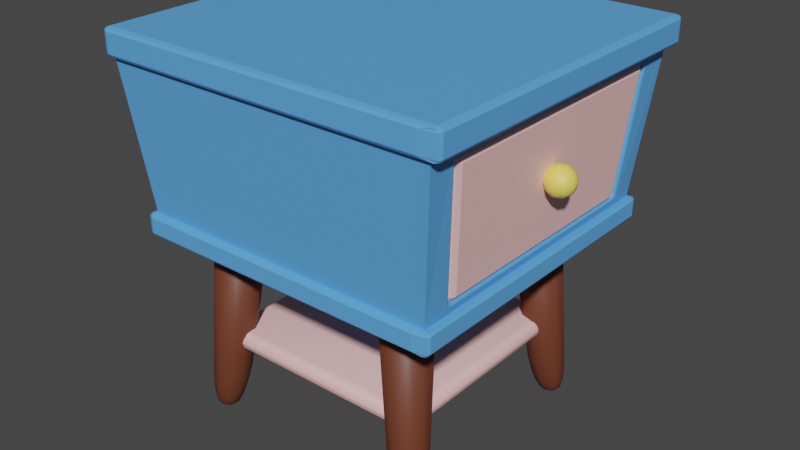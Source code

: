 # Source: nocny_stolik.blend  (saved by Blender 3.6.14; exported with 4.5.12 LTS)
import bpy
from mathutils import Matrix  # noqa: F401  (used for matrix-valued properties, if any)

bpy.ops.wm.read_factory_settings(use_empty=True)
scene = bpy.context.scene
scene.name = 'Scene'

# ---- collections
col_collection = bpy.data.collections.new('Collection'); scene.collection.children.link(col_collection)

# ---- materials (node trees are filled in below, after node groups)
mat_material = bpy.data.materials.new('Material')
mat_material.alpha_threshold = 0.0
mat_material.use_transparent_shadow = False
mat_material.roughness = 0.5
mat_material.line_color = (0.0, 0.0, 0.0, 1.0)
mat_material_001 = bpy.data.materials.new('Material.001')
mat_material_001.use_transparent_shadow = False
mat_material_002 = bpy.data.materials.new('Material.002')
mat_material_002.use_transparent_shadow = False
mat_material_003 = bpy.data.materials.new('Material.003')
mat_material_003.use_transparent_shadow = False

# ---- material node trees
mat_material.use_nodes = True; mat_material.node_tree.nodes.clear()
_N = mat_material.node_tree.nodes; _L = mat_material.node_tree.links
n0 = _N.new('ShaderNodeOutputMaterial'); n0.name = 'Material Output'; n0.location = (300, 300)
n1 = _N.new('ShaderNodeBsdfPrincipled'); n1.name = 'Principled BSDF'; n1.location = (10, 300)
n1.distribution = 'GGX'
n1.subsurface_method = 'RANDOM_WALK_SKIN'
n1.inputs[0].default_value = (0.1119, 0.3916, 0.8796, 1.0)
n1.inputs[3].default_value = 1.45
n1.inputs[27].default_value = (0.0, 0.0, 0.0, 1.0)
n1.inputs[28].default_value = 1.0
_L.new(n1.outputs[0], n0.inputs[0])
n0.is_active_output = True
mat_material_001.use_nodes = True; mat_material_001.node_tree.nodes.clear()
_N = mat_material_001.node_tree.nodes; _L = mat_material_001.node_tree.links
n0 = _N.new('ShaderNodeBsdfPrincipled'); n0.name = 'Principled BSDF'; n0.location = (10, 300)
n0.distribution = 'GGX'
n0.subsurface_method = 'RANDOM_WALK_SKIN'
n0.inputs[0].default_value = (1.0, 0.5906, 0.5776, 1.0)
n0.inputs[3].default_value = 1.45
n0.inputs[27].default_value = (0.0, 0.0, 0.0, 1.0)
n0.inputs[28].default_value = 1.0
n1 = _N.new('ShaderNodeOutputMaterial'); n1.name = 'Material Output'; n1.location = (300, 300)
_L.new(n0.outputs[0], n1.inputs[0])
n1.is_active_output = True
mat_material_002.use_nodes = True; mat_material_002.node_tree.nodes.clear()
_N = mat_material_002.node_tree.nodes; _L = mat_material_002.node_tree.links
n0 = _N.new('ShaderNodeBsdfPrincipled'); n0.name = 'Principled BSDF'; n0.location = (10, 300)
n0.distribution = 'GGX'
n0.subsurface_method = 'RANDOM_WALK_SKIN'
n0.inputs[0].default_value = (0.15, 0.04092, 0.02029, 1.0)
n0.inputs[3].default_value = 1.45
n0.inputs[27].default_value = (0.0, 0.0, 0.0, 1.0)
n0.inputs[28].default_value = 1.0
n1 = _N.new('ShaderNodeOutputMaterial'); n1.name = 'Material Output'; n1.location = (300, 300)
_L.new(n0.outputs[0], n1.inputs[0])
n1.is_active_output = True
mat_material_003.use_nodes = True; mat_material_003.node_tree.nodes.clear()
_N = mat_material_003.node_tree.nodes; _L = mat_material_003.node_tree.links
n0 = _N.new('ShaderNodeBsdfPrincipled'); n0.name = 'Principled BSDF'; n0.location = (10, 300)
n0.distribution = 'GGX'
n0.subsurface_method = 'RANDOM_WALK_SKIN'
n0.inputs[0].default_value = (0.9911, 0.7605, 0.1384, 1.0)
n0.inputs[3].default_value = 1.45
n0.inputs[27].default_value = (0.0, 0.0, 0.0, 1.0)
n0.inputs[28].default_value = 1.0
n1 = _N.new('ShaderNodeOutputMaterial'); n1.name = 'Material Output'; n1.location = (300, 300)
_L.new(n0.outputs[0], n1.inputs[0])
n1.is_active_output = True

# ---- world
world_world = bpy.data.worlds.new('World'); scene.world = world_world
world_world.use_nodes = True; world_world.node_tree.nodes.clear()
_N = world_world.node_tree.nodes; _L = world_world.node_tree.links
n0 = _N.new('ShaderNodeOutputWorld'); n0.name = 'World Output'; n0.location = (300, 300)
n1 = _N.new('ShaderNodeBackground'); n1.name = 'Background'; n1.location = (10, 300)
n1.inputs[0].default_value = (0.05088, 0.05088, 0.05088, 1.0)
_L.new(n1.outputs[0], n0.inputs[0])
n0.is_active_output = True
world_world.color = (0.05088, 0.05088, 0.05088)
world_world.use_sun_shadow = False
world_world.sun_shadow_jitter_overblur = 0.0

# ---- meshes
me_icosphere = bpy.data.meshes.new('Icosphere')
me_icosphere.from_pydata([(0.3463, 0.0, -9.593), (1.07, -0.5257, -9.04), (0.06989, -0.8506, -9.04), (-0.5481, 0.0, -9.04), (0.06989, 0.8506, -9.04), (1.07, 0.5257, -9.04), (0.6227, -0.8506, -8.145), (-0.3773, -0.5257, -8.145), (-0.3773, 0.5257, -8.145), (0.6227, 0.8506, -8.145), (1.241, 0.0, -8.145), (0.3463, 0.0, -7.593), (0.1838, -0.5, -9.443), (0.7716, -0.309, -9.443), (0.6091, -0.809, -9.118), (1.197, 0.0, -9.118), (0.7716, 0.309, -9.443), (-0.1795, 0.0, -9.443), (-0.3419, -0.5, -9.118), (0.1838, 0.5, -9.443), (-0.3419, 0.5, -9.118), (0.6091, 0.809, -9.118), (1.297, -0.309, -8.593), (1.297, 0.309, -8.593), (0.3463, -1.0, -8.593), (0.9341, -0.809, -8.593), (-0.6048, -0.309, -8.593), (-0.2415, -0.809, -8.593), (-0.2415, 0.809, -8.593), (-0.6048, 0.309, -8.593), (0.9341, 0.809, -8.593), (0.3463, 1.0, -8.593), (1.034, -0.5, -8.067), (0.08341, -0.809, -8.067), (-0.5044, 0.0, -8.067), (0.08341, 0.809, -8.067), (1.034, 0.5, -8.067), (0.5087, -0.5, -7.742), (0.872, 0.0, -7.742), (-0.07904, -0.309, -7.742), (-0.07904, 0.309, -7.742), (0.5087, 0.5, -7.742), (-22.73, 11.14, -3.691), (-21.72, 10.13, -13.6), (-22.73, -11.14, -3.691), (-21.72, -10.13, -13.6), (-0.4448, -11.14, -1.853), (-22.73, -11.14, -1.853), (-0.4448, 11.14, -1.853), (-22.73, 11.14, -1.853), (-21.72, 10.13, -15.17), (-21.72, -10.13, -15.17), (-1.456, 10.13, -15.17), (-1.456, -10.13, -15.17), (-0.4448, 11.14, -3.691), (-1.456, 10.13, -13.6), (-0.4448, -11.14, -3.691), (-1.456, -10.13, -13.6), (-0.5604, 8.517, -4.348), (-0.5891, 8.986, -4.664), (-0.5688, 8.861, -4.441), (-1.312, 8.263, -12.62), (-1.341, 7.736, -12.94), (-1.332, 8.097, -12.85), (-0.5891, -8.986, -4.664), (-0.5604, -8.517, -4.348), (-0.5688, -8.861, -4.441), (-1.341, -7.736, -12.94), (-1.312, -8.263, -12.62), (-1.332, -8.097, -12.85), (-0.2805, 8.986, -4.692), (-0.25, 8.517, -4.376), (0.03213, 8.487, -4.737), (-0.2594, 8.861, -4.469), (-0.1601, 8.792, -4.536), (-0.09161, 8.508, -4.5), (-0.1132, 8.84, -4.724), (-1.004, 8.263, -12.65), (-0.691, 7.764, -12.7), (-1.031, 7.736, -12.97), (-0.8362, 8.117, -12.68), (-0.9163, 8.036, -12.86), (-0.8553, 7.744, -12.91), (-1.023, 8.097, -12.88), (-0.4627, -8.986, -4.692), (0.03213, -8.487, -4.737), (-0.25, -8.517, -4.376), (-0.1132, -8.84, -4.724), (-0.1601, -8.792, -4.536), (-0.09161, -8.508, -4.5), (-0.2594, -8.861, -4.469), (-1.186, -8.263, -12.65), (-1.031, -7.736, -12.97), (-0.691, -7.764, -12.7), (-1.023, -8.097, -12.88), (-0.9163, -8.036, -12.86), (-0.8553, -7.744, -12.91), (-0.8362, -8.117, -12.68), (-21.8, 10.22, -13.6), (-21.8, 10.59, -13.86), (-22.18, 10.22, -13.86), (-21.8, 10.48, -13.68), (-22.02, 10.43, -13.72), (-22.07, 10.48, -13.86), (-22.07, 10.22, -13.68), (-22.18, -10.22, -13.86), (-21.8, -10.59, -13.86), (-21.8, -10.22, -13.6), (-22.07, -10.48, -13.86), (-22.02, -10.43, -13.72), (-21.8, -10.48, -13.68), (-22.07, -10.22, -13.68), (-1.37, 10.22, -13.6), (-0.3912, 10.22, -13.81), (-1.371, 10.59, -13.86), (-0.5013, 10.22, -13.64), (-0.5504, 10.43, -13.67), (-0.5017, 10.48, -13.81), (-1.37, 10.48, -13.68), (-1.371, -10.59, -13.86), (-0.3912, -10.22, -13.81), (-1.37, -10.22, -13.6), (-0.5019, -10.48, -13.82), (-0.5504, -10.43, -13.67), (-0.5011, -10.22, -13.64), (-1.37, -10.48, -13.68), (-22.18, 10.22, -14.9), (-21.8, 10.59, -14.9), (-21.8, 10.22, -15.16), (-22.07, 10.48, -14.9), (-22.02, 10.43, -15.05), (-21.8, 10.48, -15.08), (-22.07, 10.22, -15.08), (-21.8, -10.22, -15.16), (-21.8, -10.59, -14.9), (-22.18, -10.22, -14.9), (-21.8, -10.48, -15.08), (-22.02, -10.43, -15.05), (-22.07, -10.48, -14.9), (-22.07, -10.22, -15.08), (-1.371, 10.59, -14.9), (-0.3912, 10.22, -14.86), (-0.7673, 10.22, -15.12), (-0.5019, 10.48, -14.86), (-0.5504, 10.43, -15.0), (-0.5011, 10.22, -15.04), (-1.37, 10.48, -15.08), (-0.7673, -10.22, -15.12), (-0.3912, -10.22, -14.86), (-1.371, -10.59, -14.9), (-0.5014, -10.22, -15.03), (-0.5504, -10.43, -15.0), (-0.5017, -10.48, -14.86), (-0.7678, -10.48, -15.03), (-0.4018, -11.56, -3.436), (0.5244, -11.18, -3.69), (0.9009, -11.18, -3.436), (0.5241, -11.45, -3.612), (0.7416, -11.4, -3.577), (0.7907, -11.18, -3.612), (0.7903, -11.45, -3.433), (-22.77, -11.56, -3.436), (-23.15, -11.18, -3.436), (-22.77, -11.18, -3.69), (-23.04, -11.45, -3.433), (-22.99, -11.4, -3.577), (-23.04, -11.18, -3.612), (-22.77, -11.45, -3.612), (0.9009, 11.18, -3.436), (0.5244, 11.18, -3.69), (-0.4018, 11.56, -3.436), (0.7907, 11.18, -3.612), (0.7416, 11.4, -3.577), (0.5241, 11.45, -3.612), (0.7903, 11.45, -3.433), (-23.15, 11.18, -3.436), (-22.77, 11.56, -3.436), (-22.77, 11.18, -3.69), (-23.04, 11.45, -3.433), (-22.99, 11.4, -3.577), (-22.77, 11.45, -3.612), (-23.04, 11.18, -3.612), (-0.4018, -11.56, -2.108), (0.9009, -11.18, -2.108), (0.5244, -11.18, -1.854), (0.7903, -11.45, -2.111), (0.7416, -11.4, -1.967), (0.7907, -11.18, -1.931), (0.5241, -11.45, -1.931), (-22.77, -11.18, -1.854), (-23.15, -11.18, -2.108), (-22.77, -11.56, -2.108), (-23.04, -11.18, -1.934), (-22.99, -11.4, -1.967), (-23.04, -11.45, -2.108), (-22.77, -11.45, -1.934), (0.9009, 11.18, -2.108), (-0.4018, 11.56, -2.108), (0.5244, 11.18, -1.854), (0.7903, 11.45, -2.111), (0.7416, 11.4, -1.967), (0.5241, 11.45, -1.931), (0.7907, 11.18, -1.931), (-22.77, 11.18, -1.854), (-22.77, 11.56, -2.108), (-23.15, 11.18, -2.108), (-22.77, 11.45, -1.934), (-22.99, 11.4, -1.967), (-23.04, 11.45, -2.108), (-23.04, 11.18, -1.934), (0.1406, 11.14, -3.753), (-0.871, 10.13, -13.66), (0.1406, -11.14, -3.753), (-0.871, -10.13, -13.66), (0.04469, 9.377, -4.194), (-0.7763, 8.576, -13.23), (0.04469, -9.377, -4.194), (-0.7763, -8.576, -13.23), (0.03692, 9.037, -4.279), (-0.3192, 8.517, -4.374), (-0.01515, 8.777, -4.34), (-0.1455, 8.587, -4.374), (-0.3276, 8.861, -4.466), (0.03355, 9.172, -4.316), (-0.1532, 8.902, -4.46), (-0.02105, 9.016, -4.405), (-0.348, 8.986, -4.69), (0.02567, 9.223, -4.403), (-0.1719, 9.018, -4.665), (-0.03515, 9.105, -4.56), (-0.7555, 8.445, -13.0), (-1.071, 8.263, -12.65), (-0.7872, 8.354, -12.84), (-0.9027, 8.287, -12.71), (-1.091, 8.097, -12.87), (-0.764, 8.375, -13.1), (-0.9214, 8.134, -12.92), (-0.8016, 8.236, -13.0), (-1.1, 7.736, -12.97), (-0.7676, 8.225, -13.14), (-0.9291, 7.802, -13.0), (-0.8076, 7.981, -13.06), (0.02567, -9.223, -4.403), (-0.348, -8.986, -4.69), (-0.03515, -9.105, -4.56), (-0.1719, -9.018, -4.665), (-0.3276, -8.861, -4.466), (0.03355, -9.172, -4.316), (-0.1532, -8.902, -4.46), (-0.02105, -9.016, -4.405), (-0.3192, -8.517, -4.374), (0.03692, -9.037, -4.279), (-0.1455, -8.587, -4.374), (-0.01515, -8.777, -4.34), (-0.7676, -8.225, -13.14), (-1.1, -7.736, -12.97), (-0.8076, -7.981, -13.06), (-0.9291, -7.802, -13.0), (-1.091, -8.097, -12.87), (-0.764, -8.375, -13.1), (-0.9214, -8.134, -12.92), (-0.8016, -8.236, -13.0), (-1.071, -8.263, -12.65), (-0.7555, -8.445, -13.0), (-0.9027, -8.287, -12.71), (-0.7872, -8.354, -12.84), (-18.25, -4.753, -14.9), (-17.22, -5.086, -14.9), (-16.59, -5.958, -14.9), (-16.59, -7.035, -14.9), (-17.22, -7.906, -14.9), (-18.25, -8.239, -14.9), (-19.27, -7.906, -14.9), (-19.9, -7.035, -14.9), (-19.9, -5.958, -14.9), (-19.27, -5.086, -14.9), (-18.25, 8.054, -14.9), (-17.22, 7.722, -14.9), (-16.59, 6.85, -14.9), (-16.59, 5.773, -14.9), (-17.22, 4.901, -14.9), (-18.25, 4.568, -14.9), (-19.27, 4.901, -14.9), (-19.9, 5.773, -14.9), (-19.9, 6.85, -14.9), (-19.27, 7.722, -14.9), (-5.018, 8.054, -14.9), (-3.993, 7.722, -14.9), (-3.36, 6.85, -14.9), (-3.36, 5.773, -14.9), (-3.993, 4.901, -14.9), (-5.018, 4.568, -14.9), (-6.042, 4.901, -14.9), (-6.675, 5.773, -14.9), (-6.675, 6.85, -14.9), (-6.042, 7.722, -14.9), (-5.018, -4.753, -14.9), (-3.993, -5.086, -14.9), (-3.36, -5.958, -14.9), (-3.36, -7.035, -14.9), (-3.993, -7.906, -14.9), (-5.018, -8.239, -14.9), (-6.042, -7.906, -14.9), (-6.675, -7.035, -14.9), (-6.675, -5.958, -14.9), (-6.042, -5.086, -14.9), (-19.48, -7.239, -28.07), (-19.15, -6.08, -25.2), (-19.46, -6.947, -27.85), (-19.38, -6.624, -27.23), (-19.27, -6.319, -26.3), (-18.39, -6.331, -25.23), (-19.22, -7.325, -28.07), (-18.59, -6.546, -26.32), (-18.81, -6.811, -27.24), (-19.03, -7.084, -27.85), (-17.93, -6.972, -25.22), (-19.05, -7.551, -28.07), (-18.16, -7.131, -26.31), (-18.46, -7.296, -27.23), (-18.77, -7.444, -27.85), (-17.92, -7.762, -25.17), (-19.05, -7.83, -28.07), (-18.16, -7.851, -26.28), (-18.46, -7.896, -27.22), (-18.77, -7.888, -27.85), (-18.37, -8.401, -25.09), (-19.22, -8.056, -28.07), (-18.58, -8.435, -26.23), (-18.81, -8.381, -27.2), (-19.03, -8.248, -27.84), (-19.13, -8.646, -25.04), (-19.48, -8.142, -28.07), (-19.26, -8.657, -26.2), (-19.38, -8.566, -27.18), (-19.45, -8.385, -27.84), (-19.89, -8.397, -25.02), (-19.75, -8.056, -28.07), (-19.95, -8.432, -26.19), (-19.95, -8.379, -27.18), (-19.88, -8.247, -27.84), (-20.36, -7.748, -25.03), (-19.91, -7.83, -28.07), (-20.38, -7.843, -26.19), (-20.3, -7.892, -27.18), (-20.14, -7.887, -27.84), (-20.36, -6.95, -25.05), (-19.91, -7.551, -28.07), (-20.38, -7.117, -26.21), (-20.3, -7.29, -27.18), (-20.14, -7.442, -27.84), (-19.9, -6.314, -25.13), (-19.75, -7.325, -28.07), (-19.96, -6.536, -26.25), (-19.95, -6.806, -27.21), (-19.88, -7.083, -27.84), (-19.48, 7.957, -28.07), (-19.13, 8.461, -25.04), (-19.45, 8.2, -27.84), (-19.38, 8.381, -27.18), (-19.26, 8.472, -26.2), (-18.37, 8.217, -25.09), (-19.22, 7.871, -28.07), (-18.58, 8.25, -26.23), (-18.81, 8.196, -27.2), (-19.03, 8.063, -27.84), (-17.92, 7.577, -25.17), (-19.05, 7.645, -28.07), (-18.16, 7.667, -26.28), (-18.46, 7.711, -27.22), (-18.77, 7.703, -27.85), (-17.93, 6.787, -25.22), (-19.05, 7.366, -28.07), (-18.16, 6.946, -26.31), (-18.46, 7.111, -27.23), (-18.77, 7.259, -27.85), (-18.39, 6.146, -25.23), (-19.22, 7.14, -28.07), (-18.59, 6.361, -26.32), (-18.81, 6.626, -27.24), (-19.03, 6.899, -27.85), (-19.15, 5.895, -25.2), (-19.48, 7.054, -28.07), (-19.27, 6.134, -26.3), (-19.38, 6.439, -27.23), (-19.46, 6.762, -27.85), (-19.9, 6.129, -25.13), (-19.75, 7.14, -28.07), (-19.96, 6.351, -26.25), (-19.95, 6.621, -27.21), (-19.88, 6.898, -27.84), (-20.36, 6.765, -25.05), (-19.91, 7.366, -28.07), (-20.38, 6.932, -26.21), (-20.3, 7.105, -27.18), (-20.14, 7.257, -27.84), (-20.36, 7.563, -25.03), (-19.91, 7.645, -28.07), (-20.38, 7.658, -26.19), (-20.3, 7.707, -27.18), (-20.14, 7.702, -27.84), (-19.89, 8.212, -25.02), (-19.75, 7.871, -28.07), (-19.95, 8.247, -26.19), (-19.95, 8.194, -27.18), (-19.88, 8.062, -27.84), (-3.784, 7.957, -28.07), (-4.137, 8.461, -25.04), (-3.811, 8.2, -27.84), (-3.887, 8.381, -27.18), (-4.002, 8.472, -26.2), (-3.376, 8.212, -25.02), (-3.518, 7.871, -28.07), (-3.31, 8.247, -26.19), (-3.314, 8.194, -27.18), (-3.387, 8.062, -27.84), (-2.904, 7.563, -25.03), (-3.354, 7.645, -28.07), (-2.882, 7.658, -26.19), (-2.96, 7.707, -27.18), (-3.126, 7.702, -27.84), (-2.903, 6.765, -25.05), (-3.354, 7.366, -28.07), (-2.881, 6.932, -26.21), (-2.959, 7.105, -27.18), (-3.126, 7.257, -27.84), (-3.367, 6.129, -25.13), (-3.518, 7.14, -28.07), (-3.305, 6.351, -26.25), (-3.312, 6.621, -27.21), (-3.387, 6.898, -27.84), (-4.118, 5.895, -25.2), (-3.784, 7.054, -28.07), (-3.99, 6.134, -26.3), (-3.882, 6.439, -27.23), (-3.809, 6.762, -27.85), (-4.87, 6.146, -25.23), (-4.049, 7.14, -28.07), (-4.676, 6.361, -26.32), (-4.452, 6.626, -27.24), (-4.232, 6.899, -27.85), (-5.339, 6.787, -25.22), (-4.213, 7.366, -28.07), (-5.102, 6.946, -26.31), (-4.805, 7.111, -27.23), (-4.493, 7.259, -27.85), (-5.347, 7.577, -25.17), (-4.213, 7.645, -28.07), (-5.108, 7.667, -26.28), (-4.808, 7.711, -27.22), (-4.494, 7.703, -27.85), (-4.891, 8.217, -25.09), (-4.049, 7.871, -28.07), (-4.689, 8.25, -26.23), (-4.458, 8.196, -27.2), (-4.233, 8.063, -27.84), (-3.784, -7.239, -28.07), (-4.118, -6.08, -25.2), (-3.809, -6.947, -27.85), (-3.882, -6.624, -27.23), (-3.99, -6.319, -26.3), (-3.367, -6.314, -25.13), (-3.518, -7.325, -28.07), (-3.305, -6.536, -26.25), (-3.312, -6.806, -27.21), (-3.387, -7.083, -27.84), (-2.903, -6.95, -25.05), (-3.354, -7.551, -28.07), (-2.881, -7.117, -26.21), (-2.959, -7.29, -27.18), (-3.126, -7.442, -27.84), (-2.904, -7.748, -25.03), (-3.354, -7.83, -28.07), (-2.882, -7.843, -26.19), (-2.96, -7.892, -27.18), (-3.126, -7.887, -27.84), (-3.376, -8.397, -25.02), (-3.518, -8.056, -28.07), (-3.31, -8.432, -26.19), (-3.314, -8.379, -27.18), (-3.387, -8.247, -27.84), (-4.137, -8.646, -25.04), (-3.784, -8.142, -28.07), (-4.002, -8.657, -26.2), (-3.887, -8.566, -27.18), (-3.811, -8.385, -27.84), (-4.891, -8.401, -25.09), (-4.049, -8.056, -28.07), (-4.689, -8.435, -26.23), (-4.458, -8.381, -27.2), (-4.233, -8.248, -27.84), (-5.347, -7.762, -25.17), (-4.213, -7.83, -28.07), (-5.108, -7.851, -26.28), (-4.808, -7.896, -27.22), (-4.494, -7.888, -27.85), (-5.339, -6.972, -25.22), (-4.213, -7.551, -28.07), (-5.102, -7.131, -26.31), (-4.805, -7.296, -27.23), (-4.493, -7.444, -27.85), (-4.87, -6.331, -25.23), (-4.049, -7.325, -28.07), (-4.676, -6.546, -26.32), (-4.452, -6.811, -27.24), (-4.232, -7.084, -27.85), (-18.69, -7.105, -23.36), (-18.69, -7.679, -22.69), (-19.27, -7.105, -22.69), (-18.69, -7.392, -23.27), (-18.98, -7.105, -23.27), (-18.97, -7.38, -23.18), (-18.98, -7.603, -22.69), (-18.69, -7.603, -23.02), (-18.97, -7.528, -23.01), (-19.19, -7.105, -23.02), (-19.19, -7.392, -22.69), (-19.11, -7.38, -23.01), (-18.69, -7.679, -22.66), (-18.69, -7.105, -21.99), (-19.27, -7.105, -22.66), (-18.69, -7.603, -22.33), (-18.98, -7.603, -22.66), (-18.97, -7.528, -22.34), (-18.98, -7.105, -22.08), (-18.69, -7.392, -22.08), (-18.97, -7.38, -22.17), (-19.19, -7.392, -22.66), (-19.19, -7.105, -22.33), (-19.11, -7.38, -22.34), (-18.69, 7.105, -23.36), (-19.27, 7.105, -22.69), (-18.69, 7.679, -22.69), (-18.98, 7.105, -23.27), (-18.69, 7.392, -23.27), (-18.97, 7.38, -23.18), (-19.19, 7.392, -22.69), (-19.19, 7.105, -23.02), (-19.11, 7.38, -23.01), (-18.69, 7.603, -23.02), (-18.98, 7.603, -22.69), (-18.97, 7.528, -23.01), (-18.69, 7.105, -21.99), (-18.69, 7.679, -22.66), (-19.27, 7.105, -22.66), (-18.69, 7.392, -22.08), (-18.98, 7.105, -22.08), (-18.97, 7.38, -22.17), (-18.98, 7.603, -22.66), (-18.69, 7.603, -22.33), (-18.97, 7.528, -22.34), (-19.19, 7.105, -22.33), (-19.19, 7.392, -22.66), (-19.11, 7.38, -22.34), (-4.481, -7.105, -23.36), (-3.907, -7.105, -22.69), (-4.481, -7.679, -22.69), (-4.194, -7.105, -23.27), (-4.481, -7.392, -23.27), (-4.206, -7.38, -23.18), (-3.983, -7.392, -22.69), (-3.983, -7.105, -23.02), (-4.058, -7.38, -23.01), (-4.481, -7.603, -23.02), (-4.194, -7.603, -22.69), (-4.206, -7.528, -23.01), (-4.481, -7.105, -21.99), (-4.481, -7.679, -22.66), (-3.907, -7.105, -22.66), (-4.481, -7.392, -22.08), (-4.194, -7.105, -22.08), (-4.206, -7.38, -22.17), (-4.194, -7.603, -22.66), (-4.481, -7.603, -22.33), (-4.206, -7.528, -22.34), (-3.983, -7.105, -22.33), (-3.983, -7.392, -22.66), (-4.058, -7.38, -22.34), (-4.481, 7.105, -23.36), (-4.481, 7.679, -22.69), (-3.907, 7.105, -22.69), (-4.481, 7.392, -23.27), (-4.194, 7.105, -23.27), (-4.206, 7.38, -23.18), (-4.194, 7.603, -22.69), (-4.481, 7.603, -23.02), (-4.206, 7.528, -23.01), (-3.983, 7.105, -23.02), (-3.983, 7.392, -22.69), (-4.058, 7.38, -23.01), (-4.481, 7.105, -21.99), (-3.907, 7.105, -22.66), (-4.481, 7.679, -22.66), (-4.194, 7.105, -22.08), (-4.481, 7.392, -22.08), (-4.206, 7.38, -22.17), (-3.983, 7.392, -22.66), (-3.983, 7.105, -22.33), (-4.058, 7.38, -22.34), (-4.481, 7.603, -22.33), (-4.194, 7.603, -22.66), (-4.206, 7.528, -22.34)], [], [(0, 13, 12), (1, 13, 15), (0, 12, 17), (0, 17, 19), (0, 19, 16), (1, 15, 22), (2, 14, 24), (3, 18, 26), (4, 20, 28), (5, 21, 30), (1, 22, 25), (2, 24, 27), (3, 26, 29), (4, 28, 31), (5, 30, 23), (6, 32, 37), (7, 33, 39), (8, 34, 40), (9, 35, 41), (10, 36, 38), (38, 41, 11), (38, 36, 41), (36, 9, 41), (41, 40, 11), (41, 35, 40), (35, 8, 40), (40, 39, 11), (40, 34, 39), (34, 7, 39), (39, 37, 11), (39, 33, 37), (33, 6, 37), (37, 38, 11), (37, 32, 38), (32, 10, 38), (23, 36, 10), (23, 30, 36), (30, 9, 36), (31, 35, 9), (31, 28, 35), (28, 8, 35), (29, 34, 8), (29, 26, 34), (26, 7, 34), (27, 33, 7), (27, 24, 33), (24, 6, 33), (25, 32, 6), (25, 22, 32), (22, 10, 32), (30, 31, 9), (30, 21, 31), (21, 4, 31), (28, 29, 8), (28, 20, 29), (20, 3, 29), (26, 27, 7), (26, 18, 27), (18, 2, 27), (24, 25, 6), (24, 14, 25), (14, 1, 25), (22, 23, 10), (22, 15, 23), (15, 5, 23), (16, 21, 5), (16, 19, 21), (19, 4, 21), (19, 20, 4), (19, 17, 20), (17, 3, 20), (17, 18, 3), (17, 12, 18), (12, 2, 18), (15, 16, 5), (15, 13, 16), (13, 0, 16), (12, 14, 2), (12, 13, 14), (13, 1, 14), (47, 49, 203, 189), (57, 56, 44, 45), (45, 44, 42, 43), (99, 114, 140, 127), (217, 263, 242, 216, 212, 213), (43, 42, 54, 55), (48, 49, 47, 46), (156, 168, 196, 183), (170, 176, 204, 197), (50, 52, 53, 51), (53, 52, 142, 147), (119, 106, 134, 149), (51, 53, 147, 133), (55, 57, 121, 112), (43, 55, 112, 98), (50, 51, 133, 128), (57, 45, 107, 121), (113, 120, 148, 141), (52, 50, 128, 142), (56, 54, 169, 155), (45, 43, 98, 107), (46, 47, 189, 184), (42, 44, 163, 177), (54, 42, 177, 169), (161, 154, 182, 191), (175, 162, 190, 205), (44, 56, 155, 163), (49, 48, 198, 203), (48, 46, 184, 198), (58, 65, 86, 71), (78, 72, 85, 93), (67, 62, 79, 92), (64, 68, 91, 84), (215, 239, 254, 217, 213, 211), (259, 263, 217), (223, 227, 214), (54, 56, 212, 210), (60, 59, 226, 222), (254, 259, 217), (216, 251, 218, 214, 210, 212), (235, 239, 215), (56, 57, 213, 212), (214, 227, 230, 215, 211, 210), (230, 235, 215), (70, 73, 74, 76), (71, 75, 74, 73), (72, 76, 74, 75), (77, 80, 81, 83), (78, 82, 81, 80), (79, 83, 81, 82), (84, 87, 88, 90), (85, 89, 88, 87), (86, 90, 88, 89), (91, 94, 95, 97), (92, 96, 95, 94), (93, 97, 95, 96), (72, 78, 80, 76), (76, 80, 77, 70), (84, 91, 97, 87), (87, 97, 93, 85), (71, 86, 89, 75), (75, 89, 85, 72), (92, 79, 82, 96), (96, 82, 78, 93), (64, 84, 90, 66), (66, 90, 86, 65), (70, 59, 60, 73), (73, 60, 58, 71), (79, 62, 63, 83), (83, 63, 61, 77), (91, 68, 69, 94), (94, 69, 67, 92), (61, 59, 70, 77), (98, 101, 102, 104), (99, 103, 102, 101), (100, 104, 102, 103), (105, 108, 109, 111), (106, 110, 109, 108), (107, 111, 109, 110), (112, 115, 116, 118), (113, 117, 116, 115), (114, 118, 116, 117), (119, 122, 123, 125), (120, 124, 123, 122), (121, 125, 123, 124), (126, 129, 130, 132), (127, 131, 130, 129), (128, 132, 130, 131), (133, 136, 137, 139), (134, 138, 137, 136), (135, 139, 137, 138), (140, 143, 144, 146), (141, 145, 144, 143), (142, 146, 144, 145), (147, 150, 151, 153), (148, 152, 151, 150), (149, 153, 151, 152), (154, 157, 158, 160), (155, 159, 158, 157), (156, 160, 158, 159), (161, 164, 165, 167), (162, 166, 165, 164), (163, 167, 165, 166), (168, 171, 172, 174), (169, 173, 172, 171), (170, 174, 172, 173), (175, 178, 179, 181), (176, 180, 179, 178), (177, 181, 179, 180), (182, 185, 186, 188), (183, 187, 186, 185), (184, 188, 186, 187), (189, 192, 193, 195), (190, 194, 193, 192), (191, 195, 193, 194), (196, 199, 200, 202), (197, 201, 200, 199), (198, 202, 200, 201), (203, 206, 207, 209), (204, 208, 207, 206), (205, 209, 207, 208), (100, 105, 111, 104), (104, 111, 107, 98), (114, 99, 101, 118), (118, 101, 98, 112), (106, 119, 125, 110), (110, 125, 121, 107), (120, 113, 115, 124), (124, 115, 112, 121), (128, 133, 139, 132), (132, 139, 135, 126), (142, 128, 131, 146), (146, 131, 127, 140), (133, 147, 153, 136), (136, 153, 149, 134), (147, 142, 145, 150), (150, 145, 141, 148), (105, 135, 138, 108), (108, 138, 134, 106), (148, 120, 122, 152), (152, 122, 119, 149), (99, 127, 129, 103), (103, 129, 126, 100), (140, 114, 117, 143), (143, 117, 113, 141), (154, 161, 167, 157), (157, 167, 163, 155), (168, 156, 159, 171), (171, 159, 155, 169), (162, 175, 181, 166), (166, 181, 177, 163), (176, 170, 173, 180), (180, 173, 169, 177), (184, 189, 195, 188), (188, 195, 191, 182), (198, 184, 187, 202), (202, 187, 183, 196), (189, 203, 209, 192), (192, 209, 205, 190), (203, 198, 201, 206), (206, 201, 197, 204), (175, 205, 208, 178), (178, 208, 204, 176), (196, 168, 174, 199), (199, 174, 170, 197), (156, 183, 185, 160), (160, 185, 182, 154), (190, 162, 164, 194), (194, 164, 161, 191), (105, 100, 126, 135), (218, 223, 214), (61, 63, 234, 231), (68, 64, 243, 262), (242, 247, 216), (65, 58, 219, 250), (59, 61, 231, 226), (63, 62, 238, 234), (62, 67, 255, 238), (66, 65, 250, 246), (67, 69, 258, 255), (69, 68, 262, 258), (55, 54, 210, 211), (247, 251, 216), (64, 66, 246, 243), (57, 55, 211, 213), (219, 222, 224, 221), (221, 224, 225, 220), (220, 225, 223, 218), (222, 226, 228, 224), (224, 228, 229, 225), (225, 229, 227, 223), (231, 234, 236, 233), (233, 236, 237, 232), (232, 237, 235, 230), (234, 238, 240, 236), (236, 240, 241, 237), (237, 241, 239, 235), (243, 246, 248, 245), (245, 248, 249, 244), (244, 249, 247, 242), (246, 250, 252, 248), (248, 252, 253, 249), (249, 253, 251, 247), (255, 258, 260, 257), (257, 260, 261, 256), (256, 261, 259, 254), (258, 262, 264, 260), (260, 264, 265, 261), (261, 265, 263, 259), (230, 227, 229, 232), (232, 229, 228, 233), (233, 228, 226, 231), (218, 251, 253, 220), (220, 253, 252, 221), (221, 252, 250, 219), (254, 239, 241, 256), (256, 241, 240, 257), (257, 240, 238, 255), (242, 263, 265, 244), (244, 265, 264, 245), (245, 264, 262, 243), (58, 60, 222, 219), (307, 266, 267, 311), (321, 269, 270, 326), (326, 270, 271, 331), (331, 271, 272, 336), (336, 272, 273, 341), (341, 273, 274, 346), (346, 274, 275, 351), (356, 362, 367, 372, 377, 382, 387, 392, 397, 402), (267, 266, 275, 274, 273, 272, 271, 270, 269, 268), (316, 268, 269, 321), (311, 267, 268, 316), (357, 276, 277, 361), (371, 279, 280, 376), (376, 280, 281, 381), (381, 281, 282, 386), (386, 282, 283, 391), (391, 283, 284, 396), (396, 284, 285, 401), (406, 412, 417, 422, 427, 432, 437, 442, 447, 452), (277, 276, 285, 284, 283, 282, 281, 280, 279, 278), (366, 278, 279, 371), (361, 277, 278, 366), (407, 286, 287, 411), (421, 289, 290, 426), (426, 290, 291, 431), (431, 291, 292, 436), (436, 292, 293, 441), (441, 293, 294, 446), (446, 294, 295, 451), (456, 462, 467, 472, 477, 482, 487, 492, 497, 502), (287, 286, 295, 294, 293, 292, 291, 290, 289, 288), (416, 288, 289, 421), (411, 287, 288, 416), (457, 296, 297, 461), (471, 299, 300, 476), (476, 300, 301, 481), (481, 301, 302, 486), (486, 302, 303, 491), (491, 303, 304, 496), (496, 304, 305, 501), (297, 296, 305, 304, 303, 302, 301, 300, 299, 298), (466, 298, 299, 471), (461, 297, 298, 466), (351, 275, 266, 307), (401, 285, 276, 357), (451, 295, 286, 407), (501, 305, 296, 457), (307, 311, 313, 310), (310, 313, 314, 309), (309, 314, 315, 308), (308, 315, 312, 306), (311, 316, 318, 313), (313, 318, 319, 314), (314, 319, 320, 315), (315, 320, 317, 312), (316, 321, 323, 318), (318, 323, 324, 319), (319, 324, 325, 320), (320, 325, 322, 317), (321, 326, 328, 323), (323, 328, 329, 324), (324, 329, 330, 325), (325, 330, 327, 322), (326, 331, 333, 328), (328, 333, 334, 329), (329, 334, 335, 330), (330, 335, 332, 327), (331, 336, 338, 333), (333, 338, 339, 334), (334, 339, 340, 335), (335, 340, 337, 332), (336, 341, 343, 338), (338, 343, 344, 339), (339, 344, 345, 340), (340, 345, 342, 337), (341, 346, 348, 343), (343, 348, 349, 344), (344, 349, 350, 345), (345, 350, 347, 342), (346, 351, 353, 348), (348, 353, 354, 349), (349, 354, 355, 350), (350, 355, 352, 347), (351, 307, 310, 353), (353, 310, 309, 354), (354, 309, 308, 355), (355, 308, 306, 352), (357, 361, 363, 360), (360, 363, 364, 359), (359, 364, 365, 358), (358, 365, 362, 356), (361, 366, 368, 363), (363, 368, 369, 364), (364, 369, 370, 365), (365, 370, 367, 362), (366, 371, 373, 368), (368, 373, 374, 369), (369, 374, 375, 370), (370, 375, 372, 367), (371, 376, 378, 373), (373, 378, 379, 374), (374, 379, 380, 375), (375, 380, 377, 372), (376, 381, 383, 378), (378, 383, 384, 379), (379, 384, 385, 380), (380, 385, 382, 377), (381, 386, 388, 383), (383, 388, 389, 384), (384, 389, 390, 385), (385, 390, 387, 382), (386, 391, 393, 388), (388, 393, 394, 389), (389, 394, 395, 390), (390, 395, 392, 387), (391, 396, 398, 393), (393, 398, 399, 394), (394, 399, 400, 395), (395, 400, 397, 392), (396, 401, 403, 398), (398, 403, 404, 399), (399, 404, 405, 400), (400, 405, 402, 397), (401, 357, 360, 403), (403, 360, 359, 404), (404, 359, 358, 405), (405, 358, 356, 402), (407, 411, 413, 410), (410, 413, 414, 409), (409, 414, 415, 408), (408, 415, 412, 406), (411, 416, 418, 413), (413, 418, 419, 414), (414, 419, 420, 415), (415, 420, 417, 412), (416, 421, 423, 418), (418, 423, 424, 419), (419, 424, 425, 420), (420, 425, 422, 417), (421, 426, 428, 423), (423, 428, 429, 424), (424, 429, 430, 425), (425, 430, 427, 422), (426, 431, 433, 428), (428, 433, 434, 429), (429, 434, 435, 430), (430, 435, 432, 427), (431, 436, 438, 433), (433, 438, 439, 434), (434, 439, 440, 435), (435, 440, 437, 432), (436, 441, 443, 438), (438, 443, 444, 439), (439, 444, 445, 440), (440, 445, 442, 437), (441, 446, 448, 443), (443, 448, 449, 444), (444, 449, 450, 445), (445, 450, 447, 442), (446, 451, 453, 448), (448, 453, 454, 449), (449, 454, 455, 450), (450, 455, 452, 447), (451, 407, 410, 453), (453, 410, 409, 454), (454, 409, 408, 455), (455, 408, 406, 452), (457, 461, 463, 460), (460, 463, 464, 459), (459, 464, 465, 458), (458, 465, 462, 456), (461, 466, 468, 463), (463, 468, 469, 464), (464, 469, 470, 465), (465, 470, 467, 462), (466, 471, 473, 468), (468, 473, 474, 469), (469, 474, 475, 470), (470, 475, 472, 467), (471, 476, 478, 473), (473, 478, 479, 474), (474, 479, 480, 475), (475, 480, 477, 472), (476, 481, 483, 478), (478, 483, 484, 479), (479, 484, 485, 480), (480, 485, 482, 477), (481, 486, 488, 483), (483, 488, 489, 484), (484, 489, 490, 485), (485, 490, 487, 482), (486, 491, 493, 488), (488, 493, 494, 489), (489, 494, 495, 490), (490, 495, 492, 487), (491, 496, 498, 493), (493, 498, 499, 494), (494, 499, 500, 495), (495, 500, 497, 492), (496, 501, 503, 498), (498, 503, 504, 499), (499, 504, 505, 500), (500, 505, 502, 497), (501, 457, 460, 503), (503, 460, 459, 504), (504, 459, 458, 505), (505, 458, 456, 502), (306, 312, 317, 322, 327, 332, 337, 342, 347, 352), (556, 567, 518, 507), (580, 591, 568, 555), (590, 542, 519, 566), (508, 520, 544, 531), (532, 543, 592, 579), (506, 509, 511, 510), (509, 513, 514, 511), (507, 512, 514, 513), (512, 516, 517, 514), (508, 515, 517, 516), (515, 510, 511, 517), (511, 514, 517), (518, 521, 523, 522), (521, 525, 526, 523), (519, 524, 526, 525), (524, 528, 529, 526), (520, 527, 529, 528), (527, 522, 523, 529), (523, 526, 529), (530, 533, 535, 534), (533, 537, 538, 535), (531, 536, 538, 537), (536, 540, 541, 538), (532, 539, 541, 540), (539, 534, 535, 541), (535, 538, 541), (542, 545, 547, 546), (545, 549, 550, 547), (543, 548, 550, 549), (548, 552, 553, 550), (544, 551, 553, 552), (551, 546, 547, 553), (547, 550, 553), (554, 557, 559, 558), (557, 561, 562, 559), (555, 560, 562, 561), (560, 564, 565, 562), (556, 563, 565, 564), (563, 558, 559, 565), (559, 562, 565), (566, 569, 571, 570), (569, 573, 574, 571), (567, 572, 574, 573), (572, 576, 577, 574), (568, 575, 577, 576), (575, 570, 571, 577), (571, 574, 577), (578, 581, 583, 582), (581, 585, 586, 583), (579, 584, 586, 585), (584, 588, 589, 586), (580, 587, 589, 588), (587, 582, 583, 589), (583, 586, 589), (590, 593, 595, 594), (593, 597, 598, 595), (591, 596, 598, 597), (596, 600, 601, 598), (592, 599, 601, 600), (599, 594, 595, 601), (595, 598, 601), (530, 506, 510, 533), (533, 510, 515, 537), (537, 515, 508, 531), (507, 518, 522, 512), (512, 522, 527, 516), (516, 527, 520, 508), (519, 542, 546, 524), (524, 546, 551, 528), (528, 551, 544, 520), (543, 532, 540, 548), (548, 540, 536, 552), (552, 536, 531, 544), (578, 530, 534, 581), (581, 534, 539, 585), (585, 539, 532, 579), (542, 590, 594, 545), (545, 594, 599, 549), (549, 599, 592, 543), (591, 580, 588, 596), (596, 588, 584, 600), (600, 584, 579, 592), (554, 578, 582, 557), (557, 582, 587, 561), (561, 587, 580, 555), (590, 566, 570, 593), (593, 570, 575, 597), (597, 575, 568, 591), (567, 556, 564, 572), (572, 564, 560, 576), (576, 560, 555, 568), (506, 554, 558, 509), (509, 558, 563, 513), (513, 563, 556, 507), (566, 519, 525, 569), (569, 525, 521, 573), (573, 521, 518, 567), (530, 578, 554, 506)])
me_icosphere.polygons.foreach_set('use_smooth', [1, 1, 1, 1, 1, 1, 1, 1, 1, 1, 1, 1, 1, 1, 1, 1, 1, 1, 1, 1, 1, 1, 1, 1, 1, 1, 1, 1, 1, 1, 1, 1, 1, 1, 1, 1, 1, 1, 1, 1, 1, 1, 1, 1, 1, 1, 1, 1, 1, 1, 1, 1, 1, 1, 1, 1, 1, 1, 1, 1, 1, 1, 1, 1, 1, 1, 1, 1, 1, 1, 1, 1, 1, 1, 1, 1, 1, 1, 1, 1, 0, 0, 0, 0, 0, 0, 0, 0, 0, 0, 0, 0, 0, 0, 0, 0, 0, 0, 0, 0, 0, 0, 0, 0, 0, 0, 0, 0, 0, 0, 0, 0, 0, 0, 0, 0, 0, 0, 0, 0, 0, 0, 0, 0, 0, 0, 0, 0, 0, 0, 0, 0, 0, 0, 0, 0, 0, 0, 0, 0, 0, 0, 0, 0, 0, 0, 0, 0, 0, 0, 0, 0, 0, 0, 0, 0, 0, 0, 0, 0, 0, 0, 0, 0, 0, 0, 0, 0, 0, 0, 0, 0, 0, 0, 0, 0, 0, 0, 0, 0, 0, 0, 0, 0, 0, 0, 0, 0, 0, 0, 0, 0, 0, 0, 0, 0, 0, 0, 0, 0, 0, 0, 0, 0, 0, 0, 0, 0, 0, 0, 0, 0, 0, 0, 0, 0, 0, 0, 0, 0, 0, 0, 0, 0, 0, 0, 0, 0, 0, 0, 0, 0, 0, 0, 0, 0, 0, 0, 0, 0, 0, 0, 0, 0, 0, 0, 0, 0, 0, 0, 0, 0, 0, 0, 0, 0, 0, 0, 0, 0, 0, 0, 0, 0, 0, 0, 0, 0, 0, 0, 0, 0, 0, 0, 0, 0, 0, 0, 0, 0, 0, 0, 0, 0, 0, 0, 0, 0, 0, 0, 0, 0, 0, 0, 0, 0, 0, 0, 0, 0, 0, 0, 1, 1, 1, 1, 1, 1, 1, 1, 1, 1, 1, 1, 1, 1, 1, 1, 1, 1, 1, 1, 1, 1, 1, 1, 1, 1, 1, 1, 1, 1, 1, 1, 1, 1, 1, 1, 1, 1, 1, 1, 1, 1, 1, 1, 1, 1, 1, 1, 1, 1, 1, 1, 1, 1, 1, 1, 1, 1, 1, 1, 1, 1, 1, 1, 1, 1, 1, 1, 1, 1, 1, 1, 1, 1, 1, 1, 1, 1, 1, 1, 1, 1, 1, 1, 1, 1, 1, 1, 1, 1, 1, 1, 1, 1, 1, 1, 1, 1, 1, 1, 1, 1, 1, 1, 1, 1, 1, 1, 1, 1, 1, 1, 1, 1, 1, 1, 1, 1, 1, 1, 1, 1, 1, 1, 1, 1, 1, 1, 1, 1, 1, 1, 1, 1, 1, 1, 1, 1, 1, 1, 1, 1, 1, 1, 1, 1, 1, 1, 1, 1, 1, 1, 1, 1, 1, 1, 1, 1, 1, 1, 1, 1, 1, 1, 1, 1, 1, 1, 1, 1, 1, 1, 1, 1, 1, 1, 1, 1, 1, 1, 1, 1, 1, 1, 1, 1, 1, 1, 1, 1, 1, 1, 1, 1, 1, 1, 1, 1, 1, 1, 1, 1, 1, 1, 1, 1, 1, 1, 1, 1, 1, 1, 1, 1, 1, 1, 1, 1, 1, 1, 1, 1, 1, 1, 1, 1, 1, 1, 1, 1, 1, 1, 1, 1, 1, 1, 1, 1, 1, 1, 1, 1, 1, 1, 1, 1, 1, 1, 1, 1, 1, 1, 1, 1, 1, 1, 1, 1, 1, 1, 1, 1, 1, 1, 1, 1, 1, 1, 1, 1, 1, 1, 1, 1, 1, 1, 1, 1, 1, 1, 1, 1, 1, 1, 1, 1, 1, 1, 1, 1, 1, 1, 1, 1, 1, 1, 1, 1, 1, 1, 1, 1, 1, 1, 1, 1])
me_icosphere.polygons.foreach_set('material_index', [3, 3, 3, 3, 3, 3, 3, 3, 3, 3, 3, 3, 3, 3, 3, 3, 3, 3, 3, 3, 3, 3, 3, 3, 3, 3, 3, 3, 3, 3, 3, 3, 3, 3, 3, 3, 3, 3, 3, 3, 3, 3, 3, 3, 3, 3, 3, 3, 3, 3, 3, 3, 3, 3, 3, 3, 3, 3, 3, 3, 3, 3, 3, 3, 3, 3, 3, 3, 3, 3, 3, 3, 3, 3, 3, 3, 3, 3, 3, 3, 0, 0, 0, 0, 0, 0, 0, 0, 0, 0, 0, 0, 0, 0, 0, 0, 0, 0, 0, 0, 0, 0, 0, 0, 0, 0, 0, 0, 0, 0, 1, 0, 0, 0, 0, 0, 0, 0, 0, 0, 0, 0, 0, 0, 1, 1, 1, 1, 1, 1, 1, 1, 1, 1, 1, 1, 1, 1, 1, 1, 1, 1, 1, 1, 0, 0, 0, 0, 0, 0, 0, 0, 0, 0, 0, 0, 0, 0, 0, 0, 0, 0, 0, 0, 0, 0, 0, 0, 0, 0, 0, 0, 0, 0, 0, 0, 0, 0, 0, 0, 0, 0, 0, 0, 0, 0, 0, 0, 0, 0, 0, 0, 0, 0, 0, 0, 0, 0, 0, 0, 0, 0, 0, 0, 0, 0, 0, 0, 0, 0, 0, 0, 0, 0, 0, 0, 0, 0, 0, 0, 0, 0, 0, 0, 0, 0, 0, 0, 0, 0, 0, 0, 0, 0, 0, 0, 0, 0, 0, 0, 0, 0, 0, 0, 0, 0, 0, 0, 0, 0, 0, 0, 0, 0, 0, 0, 0, 0, 0, 0, 0, 0, 0, 0, 0, 0, 0, 0, 0, 0, 0, 0, 0, 0, 0, 0, 0, 0, 0, 0, 0, 0, 0, 0, 0, 0, 0, 0, 0, 0, 0, 0, 0, 0, 0, 0, 0, 0, 0, 0, 0, 0, 2, 2, 2, 2, 2, 2, 2, 2, 2, 2, 2, 2, 2, 2, 2, 2, 2, 2, 2, 2, 2, 2, 2, 2, 2, 2, 2, 2, 2, 2, 2, 2, 2, 2, 2, 2, 2, 2, 2, 2, 2, 2, 2, 2, 2, 2, 2, 2, 2, 2, 2, 2, 2, 2, 2, 2, 2, 2, 2, 2, 2, 2, 2, 2, 2, 2, 2, 2, 2, 2, 2, 2, 2, 2, 2, 2, 2, 2, 2, 2, 2, 2, 2, 2, 2, 2, 2, 2, 2, 2, 2, 2, 2, 2, 2, 2, 2, 2, 2, 2, 2, 2, 2, 2, 2, 2, 2, 2, 2, 2, 2, 2, 2, 2, 2, 2, 2, 2, 2, 2, 2, 2, 2, 2, 2, 2, 2, 2, 2, 2, 2, 2, 2, 2, 2, 2, 2, 2, 2, 2, 2, 2, 2, 2, 2, 2, 2, 2, 2, 2, 2, 2, 2, 2, 2, 2, 2, 2, 2, 2, 2, 2, 2, 2, 2, 2, 2, 2, 2, 2, 2, 2, 2, 2, 2, 2, 2, 2, 2, 2, 2, 2, 2, 2, 2, 2, 2, 2, 2, 2, 2, 2, 2, 2, 2, 2, 2, 2, 2, 2, 2, 2, 2, 2, 2, 2, 2, 2, 1, 1, 1, 1, 1, 1, 1, 1, 1, 1, 1, 1, 1, 1, 1, 1, 1, 1, 1, 1, 1, 1, 1, 1, 1, 1, 1, 1, 1, 1, 1, 1, 1, 1, 1, 1, 1, 1, 1, 1, 1, 1, 1, 1, 1, 1, 1, 1, 1, 1, 1, 1, 1, 1, 1, 1, 1, 1, 1, 1, 1, 1, 1, 1, 1, 1, 1, 1, 1, 1, 1, 1, 1, 1, 1, 1, 1, 1, 1, 1, 1, 1, 1, 1, 1, 1, 1, 1, 1, 1, 1, 1, 1, 1, 1, 1, 1, 1])
_uv = me_icosphere.uv_layers.new(name='UVMap')
_uv.uv.foreach_set('vector', [0.1818, 0.0, 0.2273, 0.07873, 0.1364, 0.07873, 0.2727, 0.1575, 0.3182, 0.07873, 0.3636, 0.1575, 0.9091, 0.0, 0.9545, 0.07873, 0.8636, 0.07873, 0.7273, 0.0, 0.7727, 0.07873, 0.6818, 0.07873, 0.5455, 0.0, 0.5909, 0.07873, 0.5, 0.07873, 0.2727, 0.1575, 0.3636, 0.1575, 0.3182, 0.2362, 0.09091, 0.1575, 0.1818, 0.1575, 0.1364, 0.2362, 0.8182, 0.1575, 0.9091, 0.1575, 0.8636, 0.2362, 0.6364, 0.1575, 0.7273, 0.1575, 0.6818, 0.2362, 0.4545, 0.1575, 0.5455, 0.1575, 0.5, 0.2362, 0.2727, 0.1575, 0.3182, 0.2362, 0.2273, 0.2362, 0.09091, 0.1575, 0.1364, 0.2362, 0.04546, 0.2362, 0.8182, 0.1575, 0.8636, 0.2362, 0.7727, 0.2362, 0.6364, 0.1575, 0.6818, 0.2362, 0.5909, 0.2362, 0.4545, 0.1575, 0.5, 0.2362, 0.4091, 0.2362, 0.1818, 0.3149, 0.2727, 0.3149, 0.2273, 0.3937, 0.0, 0.3149, 0.09091, 0.3149, 0.04546, 0.3937, 0.7273, 0.3149, 0.8182, 0.3149, 0.7727, 0.3937, 0.5455, 0.3149, 0.6364, 0.3149, 0.5909, 0.3937, 0.3636, 0.3149, 0.4545, 0.3149, 0.4091, 0.3937, 0.4091, 0.3937, 0.5, 0.3937, 0.4545, 0.4724, 0.4091, 0.3937, 0.4545, 0.3149, 0.5, 0.3937, 0.4545, 0.3149, 0.5455, 0.3149, 0.5, 0.3937, 0.5909, 0.3937, 0.6818, 0.3937, 0.6364, 0.4724, 0.5909, 0.3937, 0.6364, 0.3149, 0.6818, 0.3937, 0.6364, 0.3149, 0.7273, 0.3149, 0.6818, 0.3937, 0.7727, 0.3937, 0.8636, 0.3937, 0.8182, 0.4724, 0.7727, 0.3937, 0.8182, 0.3149, 0.8636, 0.3937, 0.8182, 0.3149, 0.9091, 0.3149, 0.8636, 0.3937, 0.04546, 0.3937, 0.1364, 0.3937, 0.09091, 0.4724, 0.04546, 0.3937, 0.09091, 0.3149, 0.1364, 0.3937, 0.09091, 0.3149, 0.1818, 0.3149, 0.1364, 0.3937, 0.2273, 0.3937, 0.3182, 0.3937, 0.2727, 0.4724, 0.2273, 0.3937, 0.2727, 0.3149, 0.3182, 0.3937, 0.2727, 0.3149, 0.3636, 0.3149, 0.3182, 0.3937, 0.4091, 0.2362, 0.4545, 0.3149, 0.3636, 0.3149, 0.4091, 0.2362, 0.5, 0.2362, 0.4545, 0.3149, 0.5, 0.2362, 0.5455, 0.3149, 0.4545, 0.3149, 0.5909, 0.2362, 0.6364, 0.3149, 0.5455, 0.3149, 0.5909, 0.2362, 0.6818, 0.2362, 0.6364, 0.3149, 0.6818, 0.2362, 0.7273, 0.3149, 0.6364, 0.3149, 0.7727, 0.2362, 0.8182, 0.3149, 0.7273, 0.3149, 0.7727, 0.2362, 0.8636, 0.2362, 0.8182, 0.3149, 0.8636, 0.2362, 0.9091, 0.3149, 0.8182, 0.3149, 0.04546, 0.2362, 0.09091, 0.3149, 0.0, 0.3149, 0.04546, 0.2362, 0.1364, 0.2362, 0.09091, 0.3149, 0.1364, 0.2362, 0.1818, 0.3149, 0.09091, 0.3149, 0.2273, 0.2362, 0.2727, 0.3149, 0.1818, 0.3149, 0.2273, 0.2362, 0.3182, 0.2362, 0.2727, 0.3149, 0.3182, 0.2362, 0.3636, 0.3149, 0.2727, 0.3149, 0.5, 0.2362, 0.5909, 0.2362, 0.5455, 0.3149, 0.5, 0.2362, 0.5455, 0.1575, 0.5909, 0.2362, 0.5455, 0.1575, 0.6364, 0.1575, 0.5909, 0.2362, 0.6818, 0.2362, 0.7727, 0.2362, 0.7273, 0.3149, 0.6818, 0.2362, 0.7273, 0.1575, 0.7727, 0.2362, 0.7273, 0.1575, 0.8182, 0.1575, 0.7727, 0.2362, 0.8636, 0.2362, 0.9545, 0.2362, 0.9091, 0.3149, 0.8636, 0.2362, 0.9091, 0.1575, 0.9545, 0.2362, 0.9091, 0.1575, 1.0, 0.1575, 0.9545, 0.2362, 0.1364, 0.2362, 0.2273, 0.2362, 0.1818, 0.3149, 0.1364, 0.2362, 0.1818, 0.1575, 0.2273, 0.2362, 0.1818, 0.1575, 0.2727, 0.1575, 0.2273, 0.2362, 0.3182, 0.2362, 0.4091, 0.2362, 0.3636, 0.3149, 0.3182, 0.2362, 0.3636, 0.1575, 0.4091, 0.2362, 0.3636, 0.1575, 0.4545, 0.1575, 0.4091, 0.2362, 0.5, 0.07873, 0.5455, 0.1575, 0.4545, 0.1575, 0.5, 0.07873, 0.5909, 0.07873, 0.5455, 0.1575, 0.5909, 0.07873, 0.6364, 0.1575, 0.5455, 0.1575, 0.6818, 0.07873, 0.7273, 0.1575, 0.6364, 0.1575, 0.6818, 0.07873, 0.7727, 0.07873, 0.7273, 0.1575, 0.7727, 0.07873, 0.8182, 0.1575, 0.7273, 0.1575, 0.8636, 0.07873, 0.9091, 0.1575, 0.8182, 0.1575, 0.8636, 0.07873, 0.9545, 0.07873, 0.9091, 0.1575, 0.9545, 0.07873, 1.0, 0.1575, 0.9091, 0.1575, 0.3636, 0.1575, 0.4091, 0.07873, 0.4545, 0.1575, 0.3636, 0.1575, 0.3182, 0.07873, 0.4091, 0.07873, 0.3182, 0.07873, 0.3636, 0.0, 0.4091, 0.07873, 0.1364, 0.07873, 0.1818, 0.1575, 0.09091, 0.1575, 0.1364, 0.07873, 0.2273, 0.07873, 0.1818, 0.1575, 0.2273, 0.07873, 0.2727, 0.1575, 0.1818, 0.1575, 0.875, 0.75, 0.875, 0.5, 0.875, 0.5, 0.875, 0.75, 0.375, 0.75, 0.625, 0.75, 0.625, 1.0, 0.375, 1.0, 0.375, 0.0, 0.625, 0.0, 0.625, 0.25, 0.375, 0.25, 0.375, 0.2545, 0.375, 0.4955, 0.375, 0.4955, 0.375, 0.2545, 0.3984, 0.7301, 0.4036, 0.7283, 0.5966, 0.7293, 0.6013, 0.7309, 0.625, 0.75, 0.375, 0.75, 0.375, 0.25, 0.625, 0.25, 0.625, 0.5, 0.375, 0.5, 0.625, 0.5, 0.875, 0.5, 0.875, 0.75, 0.625, 0.75, 0.625, 0.7459, 0.625, 0.5041, 0.625, 0.5041, 0.625, 0.7459, 0.625, 0.4959, 0.625, 0.2541, 0.625, 0.2541, 0.625, 0.4959, 0.125, 0.5, 0.375, 0.5, 0.375, 0.75, 0.125, 0.75, 0.375, 0.75, 0.375, 0.5, 0.375, 0.5, 0.375, 0.75, 0.375, 0.7545, 0.375, 0.9955, 0.375, 0.9955, 0.375, 0.7545, 0.125, 0.75, 0.375, 0.75, 0.375, 0.75, 0.125, 0.75, 0.375, 0.5, 0.375, 0.75, 0.375, 0.75, 0.375, 0.5, 0.375, 0.25, 0.375, 0.5, 0.375, 0.5, 0.375, 0.25, 0.125, 0.5, 0.125, 0.75, 0.125, 0.75, 0.125, 0.5, 0.375, 0.75, 0.375, 1.0, 0.375, 1.0, 0.375, 0.75, 0.375, 0.5045, 0.375, 0.7455, 0.375, 0.7455, 0.375, 0.5045, 0.375, 0.5, 0.125, 0.5, 0.125, 0.5, 0.375, 0.5, 0.625, 0.75, 0.625, 0.5, 0.625, 0.5, 0.625, 0.75, 0.375, 0.0, 0.375, 0.25, 0.375, 0.25, 0.375, 0.0, 0.625, 0.75, 0.875, 0.75, 0.875, 0.75, 0.625, 0.75, 0.625, 0.25, 0.625, 0.0, 0.625, 0.0, 0.625, 0.25, 0.625, 0.5, 0.625, 0.25, 0.625, 0.25, 0.625, 0.5, 0.625, 0.9959, 0.625, 0.7541, 0.625, 0.7541, 0.625, 0.9959, 0.625, 0.2459, 0.625, 0.004078, 0.625, 0.004078, 0.625, 0.2459, 0.625, 1.0, 0.625, 0.75, 0.625, 0.75, 0.625, 1.0, 0.875, 0.5, 0.625, 0.5, 0.625, 0.5, 0.875, 0.5, 0.625, 0.5, 0.625, 0.75, 0.625, 0.75, 0.625, 0.5, 0.5964, 0.5287, 0.5964, 0.7213, 0.5964, 0.7213, 0.5964, 0.5287, 0.4106, 0.5302, 0.5894, 0.5288, 0.5894, 0.7212, 0.4106, 0.7198, 0.4036, 0.7197, 0.4036, 0.5303, 0.4036, 0.5303, 0.4036, 0.7197, 0.5893, 0.7269, 0.4107, 0.7258, 0.4107, 0.7258, 0.5893, 0.7269, 0.3984, 0.5199, 0.4006, 0.5242, 0.4006, 0.7258, 0.3984, 0.7301, 0.375, 0.75, 0.375, 0.5, 0.4006, 0.7276, 0.4006, 0.7284, 0.3984, 0.7301, 0.5994, 0.5214, 0.5994, 0.5208, 0.6013, 0.5191, 0.625, 0.5, 0.625, 0.75, 0.625, 0.75, 0.625, 0.5, 0.5964, 0.523, 0.5893, 0.5231, 0.5893, 0.5231, 0.5964, 0.523, 0.4006, 0.7258, 0.4006, 0.7276, 0.3984, 0.7301, 0.6013, 0.7309, 0.5994, 0.7271, 0.5994, 0.5229, 0.6013, 0.5191, 0.625, 0.5, 0.625, 0.75, 0.4014, 0.5217, 0.4004, 0.5217, 0.3984, 0.5199, 0.625, 0.75, 0.375, 0.75, 0.375, 0.75, 0.625, 0.75, 0.6013, 0.5191, 0.5966, 0.5207, 0.4036, 0.5217, 0.3984, 0.5199, 0.375, 0.5, 0.625, 0.5, 0.4036, 0.5217, 0.4014, 0.5217, 0.3984, 0.5199, 0.5893, 0.5231, 0.5964, 0.523, 0.5955, 0.5239, 0.5894, 0.5231, 0.5964, 0.5287, 0.5964, 0.5288, 0.5955, 0.5239, 0.5964, 0.523, 0.5894, 0.5288, 0.5894, 0.5231, 0.5955, 0.5239, 0.5964, 0.5288, 0.4107, 0.5242, 0.4107, 0.5242, 0.4046, 0.525, 0.4036, 0.5242, 0.4106, 0.5302, 0.4036, 0.5302, 0.4046, 0.525, 0.4107, 0.5242, 0.4036, 0.5303, 0.4036, 0.5242, 0.4046, 0.525, 0.4036, 0.5302, 0.5893, 0.7269, 0.5894, 0.7269, 0.5955, 0.7261, 0.5964, 0.727, 0.5894, 0.7212, 0.5964, 0.7212, 0.5955, 0.7261, 0.5894, 0.7269, 0.5964, 0.7213, 0.5964, 0.727, 0.5955, 0.7261, 0.5964, 0.7212, 0.4107, 0.7258, 0.4036, 0.7258, 0.4046, 0.725, 0.4107, 0.7258, 0.4036, 0.7197, 0.4036, 0.7198, 0.4046, 0.725, 0.4036, 0.7258, 0.4106, 0.7198, 0.4107, 0.7258, 0.4046, 0.725, 0.4036, 0.7198, 0.5894, 0.5288, 0.4106, 0.5302, 0.4107, 0.5242, 0.5894, 0.5231, 0.5894, 0.5231, 0.4107, 0.5242, 0.4107, 0.5242, 0.5893, 0.5231, 0.5893, 0.7269, 0.4107, 0.7258, 0.4107, 0.7258, 0.5894, 0.7269, 0.5894, 0.7269, 0.4107, 0.7258, 0.4106, 0.7198, 0.5894, 0.7212, 0.5964, 0.5287, 0.5964, 0.7213, 0.5964, 0.7212, 0.5964, 0.5288, 0.5964, 0.5288, 0.5964, 0.7212, 0.5894, 0.7212, 0.5894, 0.5288, 0.4036, 0.7197, 0.4036, 0.5303, 0.4036, 0.5302, 0.4036, 0.7198, 0.4036, 0.7198, 0.4036, 0.5302, 0.4106, 0.5302, 0.4106, 0.7198, 0.5893, 0.7269, 0.5893, 0.7269, 0.5964, 0.727, 0.5964, 0.727, 0.5964, 0.727, 0.5964, 0.727, 0.5964, 0.7213, 0.5964, 0.7213, 0.5893, 0.5231, 0.5893, 0.5231, 0.5964, 0.523, 0.5964, 0.523, 0.5964, 0.523, 0.5964, 0.523, 0.5964, 0.5287, 0.5964, 0.5287, 0.4036, 0.5303, 0.4036, 0.5303, 0.4036, 0.5242, 0.4036, 0.5242, 0.4036, 0.5242, 0.4036, 0.5242, 0.4107, 0.5242, 0.4107, 0.5242, 0.4107, 0.7258, 0.4107, 0.7258, 0.4036, 0.7258, 0.4036, 0.7258, 0.4036, 0.7258, 0.4036, 0.7258, 0.4036, 0.7197, 0.4036, 0.7197, 0.4107, 0.5242, 0.5893, 0.5231, 0.5893, 0.5231, 0.4107, 0.5242, 0.375, 0.25, 0.375, 0.2544, 0.375, 0.25, 0.375, 0.2456, 0.375, 0.2545, 0.375, 0.25, 0.375, 0.25, 0.375, 0.2544, 0.375, 0.2455, 0.375, 0.2456, 0.375, 0.25, 0.375, 0.25, 0.375, 0.004451, 0.375, 0.0, 0.375, 0.0, 0.375, 0.004444, 0.375, 0.9955, 0.375, 0.9956, 0.375, 0.9981, 0.375, 1.0, 0.375, 0.0, 0.375, 0.004444, 0.375, 0.001878, 0.375, -0.004438, 0.375, 0.5, 0.375, 0.5044, 0.375, 0.5, 0.375, 0.4956, 0.375, 0.5045, 0.375, 0.5, 0.375, 0.5, 0.375, 0.5044, 0.375, 0.4955, 0.375, 0.4956, 0.375, 0.5, 0.375, 0.5, 0.375, 0.7545, 0.375, 0.75, 0.375, 0.75, 0.375, 0.7544, 0.375, 0.7455, 0.375, 0.7456, 0.375, 0.75, 0.375, 0.75, 0.375, 0.75, 0.375, 0.7544, 0.375, 0.75, 0.375, 0.7456, 0.375, 0.2455, 0.375, 0.25, 0.375, 0.25, 0.375, 0.2456, 0.375, 0.2545, 0.375, 0.2544, 0.375, 0.2519, 0.375, 0.25, 0.125, 0.5, 0.125, 0.5044, 0.125, 0.5019, 0.125, 0.4956, 0.125, 0.75, 0.1294, 0.75, 0.1269, 0.75, 0.1206, 0.75, 0.375, 0.9955, 0.375, 1.0, 0.375, 1.0, 0.375, 0.9956, 0.375, 0.004451, 0.375, 0.004444, 0.375, 0.001878, 0.375, 0.0, 0.375, 0.4955, 0.375, 0.5, 0.3744, 0.5006, 0.375, 0.4956, 0.375, 0.5045, 0.375, 0.5044, 0.3744, 0.5006, 0.375, 0.5, 0.375, 0.5, 0.3706, 0.5, 0.3744, 0.5006, 0.3794, 0.5, 0.375, 0.75, 0.375, 0.7456, 0.375, 0.75, 0.375, 0.7544, 0.375, 0.7455, 0.375, 0.75, 0.375, 0.75, 0.375, 0.7456, 0.375, 0.7545, 0.375, 0.7544, 0.375, 0.75, 0.375, 0.75, 0.625, 0.7541, 0.625, 0.7541, 0.625, 0.75, 0.625, 0.75, 0.625, 0.75, 0.625, 0.7459, 0.625, 0.75, 0.625, 0.7541, 0.625, 0.7459, 0.625, 0.75, 0.625, 0.75, 0.625, 0.7459, 0.625, 0.9959, 0.625, 1.0, 0.625, 1.0, 0.625, 0.9959, 0.625, 0.004078, 0.625, 0.004074, 0.625, 0.001722, 0.625, 0.0, 0.625, 1.0, 0.625, 0.9959, 0.625, 0.9983, 0.625, 1.004, 0.625, 0.5041, 0.625, 0.5041, 0.625, 0.5, 0.625, 0.5, 0.625, 0.5, 0.625, 0.4959, 0.625, 0.5, 0.625, 0.5041, 0.625, 0.4959, 0.625, 0.5, 0.625, 0.5, 0.625, 0.4959, 0.625, 0.2459, 0.625, 0.25, 0.625, 0.25, 0.625, 0.2459, 0.625, 0.2541, 0.625, 0.2541, 0.625, 0.25, 0.625, 0.25, 0.625, 0.25, 0.625, 0.2459, 0.625, 0.25, 0.625, 0.2541, 0.625, 0.7541, 0.625, 0.75, 0.6256, 0.7494, 0.625, 0.7541, 0.625, 0.7459, 0.625, 0.7459, 0.6256, 0.7494, 0.625, 0.75, 0.625, 0.75, 0.6291, 0.75, 0.6256, 0.7494, 0.6209, 0.75, 0.875, 0.75, 0.875, 0.7459, 0.875, 0.7483, 0.875, 0.7541, 0.625, 0.004078, 0.625, 0.0, 0.625, 0.0, 0.625, 0.004074, 0.625, 0.9959, 0.625, 0.9959, 0.625, 0.9983, 0.625, 1.0, 0.625, 0.5041, 0.625, 0.5, 0.625, 0.5, 0.625, 0.5041, 0.625, 0.4959, 0.625, 0.4959, 0.625, 0.5, 0.625, 0.5, 0.625, 0.5, 0.625, 0.5041, 0.625, 0.5, 0.625, 0.4959, 0.875, 0.5, 0.8709, 0.5, 0.8733, 0.5, 0.8791, 0.5, 0.625, 0.2541, 0.625, 0.25, 0.625, 0.25, 0.625, 0.2541, 0.625, 0.2459, 0.625, 0.2459, 0.625, 0.2483, 0.625, 0.25, 0.375, 0.2455, 0.375, 0.004451, 0.375, 0.004444, 0.375, 0.2456, 0.375, 0.2456, 0.375, 0.004444, 0.375, 0.0, 0.375, 0.25, 0.375, 0.4955, 0.375, 0.2545, 0.375, 0.2544, 0.375, 0.4956, 0.375, 0.4956, 0.375, 0.2544, 0.375, 0.25, 0.375, 0.5, 0.375, 0.9955, 0.375, 0.7545, 0.375, 0.7544, 0.375, 0.9956, 0.375, 0.9956, 0.375, 0.7544, 0.375, 0.75, 0.375, 1.0, 0.375, 0.7455, 0.375, 0.5045, 0.375, 0.5044, 0.375, 0.7456, 0.375, 0.7456, 0.375, 0.5044, 0.375, 0.5, 0.375, 0.75, 0.125, 0.5, 0.125, 0.75, 0.125, 0.7456, 0.125, 0.5044, 0.375, 0.2456, 0.375, 0.004444, 0.375, 0.004451, 0.375, 0.2455, 0.375, 0.5, 0.125, 0.5, 0.1294, 0.5, 0.3706, 0.5, 0.375, 0.4956, 0.375, 0.2544, 0.375, 0.2545, 0.375, 0.4955, 0.125, 0.75, 0.375, 0.75, 0.3706, 0.75, 0.1294, 0.75, 0.375, 0.9956, 0.375, 0.7544, 0.375, 0.7545, 0.375, 0.9955, 0.375, 0.75, 0.375, 0.5, 0.375, 0.5044, 0.375, 0.7456, 0.375, 0.7456, 0.375, 0.5044, 0.375, 0.5045, 0.375, 0.7455, 0.375, 0.004451, 0.375, 0.004451, 0.375, 0.0, 0.375, 0.0, 0.375, 1.0, 0.375, 1.0, 0.375, 0.9955, 0.375, 0.9955, 0.375, 0.7455, 0.375, 0.7455, 0.375, 0.75, 0.375, 0.75, 0.375, 0.75, 0.375, 0.75, 0.375, 0.7545, 0.375, 0.7545, 0.375, 0.2545, 0.375, 0.2545, 0.375, 0.25, 0.375, 0.25, 0.375, 0.25, 0.375, 0.25, 0.375, 0.2455, 0.375, 0.2455, 0.375, 0.4955, 0.375, 0.4955, 0.375, 0.5, 0.375, 0.5, 0.375, 0.5, 0.375, 0.5, 0.375, 0.5045, 0.375, 0.5045, 0.625, 0.7541, 0.625, 0.9959, 0.625, 0.9959, 0.625, 0.7541, 0.625, 0.7541, 0.625, 0.9959, 0.625, 1.0, 0.625, 0.75, 0.625, 0.5041, 0.625, 0.7459, 0.625, 0.7459, 0.625, 0.5041, 0.625, 0.5041, 0.625, 0.7459, 0.625, 0.75, 0.625, 0.5, 0.625, 0.004078, 0.625, 0.2459, 0.625, 0.2459, 0.625, 0.004074, 0.625, 0.004074, 0.625, 0.2459, 0.625, 0.25, 0.625, 0.0, 0.625, 0.2541, 0.625, 0.4959, 0.625, 0.4959, 0.625, 0.2541, 0.625, 0.2541, 0.625, 0.4959, 0.625, 0.5, 0.625, 0.25, 0.625, 0.75, 0.875, 0.75, 0.8709, 0.75, 0.6291, 0.75, 0.625, 0.7541, 0.625, 0.9959, 0.625, 0.9959, 0.625, 0.7541, 0.625, 0.5, 0.625, 0.75, 0.625, 0.7459, 0.625, 0.5041, 0.625, 0.5041, 0.625, 0.7459, 0.625, 0.7459, 0.625, 0.5041, 0.875, 0.75, 0.875, 0.5, 0.875, 0.5041, 0.875, 0.7459, 0.625, 0.004074, 0.625, 0.2459, 0.625, 0.2459, 0.625, 0.004078, 0.875, 0.5, 0.625, 0.5, 0.6291, 0.5, 0.8709, 0.5, 0.625, 0.2541, 0.625, 0.4959, 0.625, 0.4959, 0.625, 0.2541, 0.625, 0.2459, 0.625, 0.2459, 0.625, 0.25, 0.625, 0.25, 0.625, 0.25, 0.625, 0.25, 0.625, 0.2541, 0.625, 0.2541, 0.625, 0.5041, 0.625, 0.5041, 0.625, 0.5, 0.625, 0.5, 0.625, 0.5, 0.625, 0.5, 0.625, 0.4959, 0.625, 0.4959, 0.625, 0.7459, 0.625, 0.7459, 0.625, 0.75, 0.625, 0.75, 0.625, 0.75, 0.625, 0.75, 0.625, 0.7541, 0.625, 0.7541, 0.625, 0.004078, 0.625, 0.004078, 0.625, 0.0, 0.625, 0.0, 0.625, 1.0, 0.625, 1.0, 0.625, 0.9959, 0.625, 0.9959, 0.375, 0.004451, 0.375, 0.2455, 0.375, 0.2455, 0.375, 0.004451, 0.5994, 0.5229, 0.5994, 0.5214, 0.6013, 0.5191, 0.4107, 0.5242, 0.4036, 0.5242, 0.4036, 0.5242, 0.4107, 0.5242, 0.4107, 0.7258, 0.5893, 0.7269, 0.5893, 0.7269, 0.4107, 0.7258, 0.5966, 0.7293, 0.5985, 0.7293, 0.6013, 0.7309, 0.5964, 0.7213, 0.5964, 0.5287, 0.5964, 0.5287, 0.5964, 0.7213, 0.5893, 0.5231, 0.4107, 0.5242, 0.4107, 0.5242, 0.5893, 0.5231, 0.4036, 0.5242, 0.4036, 0.5303, 0.4036, 0.5303, 0.4036, 0.5242, 0.4036, 0.5303, 0.4036, 0.7197, 0.4036, 0.7197, 0.4036, 0.5303, 0.5964, 0.727, 0.5964, 0.7213, 0.5964, 0.7213, 0.5964, 0.727, 0.4036, 0.7197, 0.4036, 0.7258, 0.4036, 0.7258, 0.4036, 0.7197, 0.4036, 0.7258, 0.4107, 0.7258, 0.4107, 0.7258, 0.4036, 0.7258, 0.375, 0.5, 0.625, 0.5, 0.625, 0.5, 0.375, 0.5, 0.5985, 0.7293, 0.5992, 0.7293, 0.6013, 0.7309, 0.5893, 0.7269, 0.5964, 0.727, 0.5964, 0.727, 0.5893, 0.7269, 0.375, 0.75, 0.375, 0.5, 0.375, 0.5, 0.375, 0.75, 0.5964, 0.5287, 0.5964, 0.523, 0.5964, 0.5227, 0.5964, 0.5279, 0.5964, 0.5279, 0.5964, 0.5227, 0.5979, 0.5231, 0.598, 0.5258, 0.598, 0.5258, 0.5979, 0.5231, 0.5994, 0.5214, 0.5994, 0.5229, 0.5964, 0.523, 0.5893, 0.5231, 0.5904, 0.5231, 0.5969, 0.523, 0.5969, 0.523, 0.5904, 0.5231, 0.5932, 0.5231, 0.5964, 0.523, 0.5964, 0.5248, 0.5964, 0.5241, 0.5994, 0.5208, 0.5994, 0.5214, 0.4107, 0.5242, 0.4036, 0.5242, 0.4032, 0.5242, 0.4097, 0.5242, 0.4097, 0.5242, 0.4032, 0.5242, 0.4035, 0.523, 0.4072, 0.5229, 0.4072, 0.5229, 0.4035, 0.523, 0.4014, 0.5217, 0.4036, 0.5217, 0.4036, 0.5242, 0.4036, 0.5303, 0.4036, 0.5294, 0.4036, 0.5242, 0.4055, 0.5242, 0.4035, 0.5242, 0.4018, 0.523, 0.4035, 0.523, 0.4035, 0.523, 0.4018, 0.523, 0.4004, 0.5217, 0.4014, 0.5217, 0.5893, 0.7269, 0.5964, 0.727, 0.5969, 0.727, 0.5903, 0.7269, 0.5903, 0.7269, 0.5969, 0.727, 0.5964, 0.7281, 0.593, 0.7281, 0.593, 0.7281, 0.5964, 0.7281, 0.5985, 0.7293, 0.5966, 0.7293, 0.5964, 0.727, 0.5964, 0.7213, 0.5964, 0.7221, 0.5964, 0.7273, 0.5964, 0.7273, 0.5964, 0.7221, 0.5964, 0.7243, 0.5964, 0.727, 0.5942, 0.727, 0.5951, 0.727, 0.5992, 0.7293, 0.5985, 0.7293, 0.4036, 0.7197, 0.4036, 0.7258, 0.4036, 0.7261, 0.4036, 0.7205, 0.4036, 0.7205, 0.4036, 0.7261, 0.4021, 0.7258, 0.4021, 0.7227, 0.4021, 0.7227, 0.4021, 0.7258, 0.4006, 0.7276, 0.4006, 0.7258, 0.4036, 0.7258, 0.4107, 0.7258, 0.4101, 0.7258, 0.4036, 0.7258, 0.4036, 0.7241, 0.4036, 0.7259, 0.4021, 0.7273, 0.4021, 0.7258, 0.4021, 0.7258, 0.4021, 0.7273, 0.4006, 0.7284, 0.4006, 0.7276, 0.4036, 0.5217, 0.5966, 0.5207, 0.593, 0.5219, 0.4072, 0.5229, 0.4072, 0.5229, 0.593, 0.5219, 0.5903, 0.5231, 0.4097, 0.5242, 0.4097, 0.5242, 0.5903, 0.5231, 0.5893, 0.5231, 0.4107, 0.5242, 0.5994, 0.5229, 0.5994, 0.7271, 0.598, 0.7242, 0.598, 0.5258, 0.598, 0.5258, 0.598, 0.7242, 0.5964, 0.7221, 0.5964, 0.5279, 0.5964, 0.5279, 0.5964, 0.7221, 0.5964, 0.7213, 0.5964, 0.5287, 0.4006, 0.7258, 0.4006, 0.5242, 0.4021, 0.5273, 0.4021, 0.7227, 0.4021, 0.7227, 0.4021, 0.5273, 0.4036, 0.5295, 0.4036, 0.7205, 0.4036, 0.7205, 0.4036, 0.5295, 0.4036, 0.5303, 0.4036, 0.7197, 0.5966, 0.7293, 0.4036, 0.7283, 0.4072, 0.7271, 0.593, 0.7281, 0.593, 0.7281, 0.4072, 0.7271, 0.4097, 0.7258, 0.5903, 0.7269, 0.5903, 0.7269, 0.4097, 0.7258, 0.4107, 0.7258, 0.5893, 0.7269, 0.5964, 0.5287, 0.5964, 0.523, 0.5964, 0.523, 0.5964, 0.5287, 1.0, 0.7, 1.0, 1.0, 0.9, 1.0, 0.9, 0.6988, 0.7, 0.701, 0.7, 1.0, 0.6, 1.0, 0.6, 0.7042, 0.6, 0.7042, 0.6, 1.0, 0.5, 1.0, 0.5, 0.7064, 0.5, 0.7064, 0.5, 1.0, 0.4, 1.0, 0.4, 0.7069, 0.4, 0.7069, 0.4, 1.0, 0.3, 1.0, 0.3, 0.7068, 0.3, 0.7068, 0.3, 1.0, 0.2, 1.0, 0.2, 0.7057, 0.2, 0.7057, 0.2, 1.0, 0.1, 1.0, 0.1, 0.7027, 0.3828, 0.5885, 0.5172, 0.5885, 0.5835, 0.5885, 0.5733, 0.5885, 0.5317, 0.5885, 0.4783, 0.5885, 0.4217, 0.5885, 0.3683, 0.5885, 0.3267, 0.5885, 0.3165, 0.5885, 0.3911, 0.4442, 0.25, 0.49, 0.1089, 0.4442, 0.02175, 0.3242, 0.02175, 0.1758, 0.1089, 0.05584, 0.25, 0.01, 0.3911, 0.05584, 0.4783, 0.1758, 0.4783, 0.3242, 0.8, 0.6991, 0.8, 1.0, 0.7, 1.0, 0.7, 0.701, 0.9, 0.6988, 0.9, 1.0, 0.8, 1.0, 0.8, 0.6991, 1.0, 0.7064, 1.0, 1.0, 0.9, 1.0, 0.9, 0.7042, 0.7, 0.6991, 0.7, 1.0, 0.6, 1.0, 0.6, 0.6988, 0.6, 0.6988, 0.6, 1.0, 0.5, 1.0, 0.5, 0.7, 0.5, 0.7, 0.5, 1.0, 0.4, 1.0, 0.4, 0.7027, 0.4, 0.7027, 0.4, 1.0, 0.3, 1.0, 0.3, 0.7057, 0.3, 0.7057, 0.3, 1.0, 0.2, 1.0, 0.2, 0.7068, 0.2, 0.7068, 0.2, 1.0, 0.1, 1.0, 0.1, 0.7069, 0.3828, 0.5885, 0.5172, 0.5885, 0.5835, 0.5885, 0.5733, 0.5885, 0.5317, 0.5885, 0.4783, 0.5885, 0.4217, 0.5885, 0.3683, 0.5885, 0.3267, 0.5885, 0.3165, 0.5885, 0.3911, 0.4442, 0.25, 0.49, 0.1089, 0.4442, 0.02175, 0.3242, 0.02175, 0.1758, 0.1089, 0.05584, 0.25, 0.01, 0.3911, 0.05584, 0.4783, 0.1758, 0.4783, 0.3242, 0.8, 0.701, 0.8, 1.0, 0.7, 1.0, 0.7, 0.6991, 0.9, 0.7042, 0.9, 1.0, 0.8, 1.0, 0.8, 0.701, 1.0, 0.7064, 1.0, 1.0, 0.9, 1.0, 0.9, 0.7069, 0.7, 0.7057, 0.7, 1.0, 0.6, 1.0, 0.6, 0.7027, 0.6, 0.7027, 0.6, 1.0, 0.5, 1.0, 0.5, 0.7, 0.5, 0.7, 0.5, 1.0, 0.4, 1.0, 0.4, 0.6988, 0.4, 0.6988, 0.4, 1.0, 0.3, 1.0, 0.3, 0.6991, 0.3, 0.6991, 0.3, 1.0, 0.2, 1.0, 0.2, 0.701, 0.2, 0.701, 0.2, 1.0, 0.1, 1.0, 0.1, 0.7042, 0.3828, 0.5885, 0.5172, 0.5885, 0.5835, 0.5885, 0.5733, 0.5885, 0.5317, 0.5885, 0.4783, 0.5885, 0.4217, 0.5885, 0.3683, 0.5885, 0.3267, 0.5885, 0.3165, 0.5885, 0.3911, 0.4442, 0.25, 0.49, 0.1089, 0.4442, 0.02175, 0.3242, 0.02175, 0.1758, 0.1089, 0.05584, 0.25, 0.01, 0.3911, 0.05584, 0.4783, 0.1758, 0.4783, 0.3242, 0.8, 0.7068, 0.8, 1.0, 0.7, 1.0, 0.7, 0.7057, 0.9, 0.7069, 0.9, 1.0, 0.8, 1.0, 0.8, 0.7068, 1.0, 0.7, 1.0, 1.0, 0.9, 1.0, 0.9, 0.7027, 0.7, 0.7068, 0.7, 1.0, 0.6, 1.0, 0.6, 0.7069, 0.6, 0.7069, 0.6, 1.0, 0.5, 1.0, 0.5, 0.7064, 0.5, 0.7064, 0.5, 1.0, 0.4, 1.0, 0.4, 0.7042, 0.4, 0.7042, 0.4, 1.0, 0.3, 1.0, 0.3, 0.701, 0.3, 0.701, 0.3, 1.0, 0.2, 1.0, 0.2, 0.6991, 0.2, 0.6991, 0.2, 1.0, 0.1, 1.0, 0.1, 0.6988, 0.3911, 0.4442, 0.25, 0.49, 0.1089, 0.4442, 0.02175, 0.3242, 0.02175, 0.1758, 0.1089, 0.05584, 0.25, 0.01, 0.3911, 0.05584, 0.4783, 0.1758, 0.4783, 0.3242, 0.8, 0.7057, 0.8, 1.0, 0.7, 1.0, 0.7, 0.7068, 0.9, 0.7027, 0.9, 1.0, 0.8, 1.0, 0.8, 0.7057, 0.1, 0.7027, 0.1, 1.0, -7.451e-08, 1.0, -7.451e-08, 0.7, 0.1, 0.7069, 0.1, 1.0, -7.451e-08, 1.0, -7.451e-08, 0.7064, 0.1, 0.7042, 0.1, 1.0, -7.451e-08, 1.0, -7.451e-08, 0.7064, 0.1, 0.6988, 0.1, 1.0, -7.451e-08, 1.0, -7.451e-08, 0.7, 1.0, 0.7, 0.9, 0.6988, 0.9003, 0.6511, 0.9968, 0.6519, 0.9968, 0.6519, 0.9003, 0.6511, 0.9, 0.5885, 0.9843, 0.5885, 0.1417, 0.5885, 0.9, 0.5885, 0.6275, 0.5885, 0.2945, 0.5885, 0.2945, 0.5885, 0.6275, 0.5885, 0.5172, 0.5885, 0.3828, 0.5885, 0.9, 0.6988, 0.8, 0.6991, 0.8012, 0.6514, 0.8987, 0.6512, 0.8987, 0.6512, 0.8012, 0.6514, 0.8046, 0.5885, 0.8962, 0.5885, 0.8962, 0.5885, 0.8046, 0.5885, 0.6917, 0.5885, 0.6275, 0.5885, 0.6275, 0.5885, 0.6917, 0.5885, 0.5835, 0.5885, 0.5172, 0.5885, 0.8, 0.6991, 0.7, 0.701, 0.7022, 0.653, 0.8012, 0.6514, 0.8012, 0.6514, 0.7022, 0.653, 0.7102, 0.5885, 0.8046, 0.5885, 0.8046, 0.5885, 0.7102, 0.5885, 0.6402, 0.5885, 0.6917, 0.5885, 0.6917, 0.5885, 0.6402, 0.5885, 0.5733, 0.5885, 0.5835, 0.5885, 0.7, 0.701, 0.6, 0.7042, 0.601, 0.6582, 0.7022, 0.653, 0.7022, 0.653, 0.601, 0.6582, 0.6133, 0.5885, 0.7102, 0.5885, 0.7102, 0.5885, 0.6133, 0.5885, 0.5692, 0.5885, 0.6402, 0.5885, 0.6402, 0.5885, 0.5692, 0.5885, 0.5317, 0.5885, 0.5733, 0.5885, 0.6, 0.7042, 0.5, 0.7064, 0.4993, 0.664, 0.601, 0.6582, 0.601, 0.6582, 0.4993, 0.664, 0.5126, 0.5885, 0.6133, 0.5885, 0.6133, 0.5885, 0.5126, 0.5885, 0.4922, 0.5885, 0.5692, 0.5885, 0.5692, 0.5885, 0.4922, 0.5885, 0.4783, 0.5885, 0.5317, 0.5885, 0.5, 0.7064, 0.4, 0.7069, 0.3996, 0.6662, 0.4993, 0.664, 0.4993, 0.664, 0.3996, 0.6662, 0.4034, 0.5885, 0.5126, 0.5885, 0.5126, 0.5885, 0.4034, 0.5885, 0.4139, 0.5885, 0.4922, 0.5885, 0.4922, 0.5885, 0.4139, 0.5885, 0.4217, 0.5885, 0.4783, 0.5885, 0.4, 0.7069, 0.3, 0.7068, 0.3008, 0.6657, 0.3996, 0.6662, 0.3996, 0.6662, 0.3008, 0.6657, 0.2913, 0.5885, 0.4034, 0.5885, 0.4034, 0.5885, 0.2913, 0.5885, 0.3372, 0.5885, 0.4139, 0.5885, 0.4139, 0.5885, 0.3372, 0.5885, 0.3683, 0.5885, 0.4217, 0.5885, 0.3, 0.7068, 0.2, 0.7057, 0.2001, 0.6617, 0.3008, 0.6657, 0.3008, 0.6657, 0.2001, 0.6617, 0.1866, 0.5885, 0.2913, 0.5885, 0.2913, 0.5885, 0.1866, 0.5885, 0.2663, 0.5885, 0.3372, 0.5885, 0.3372, 0.5885, 0.2663, 0.5885, 0.3267, 0.5885, 0.3683, 0.5885, 0.2, 0.7057, 0.1, 0.7027, 0.0982, 0.6555, 0.2001, 0.6617, 0.2001, 0.6617, 0.0982, 0.6555, 0.08769, 0.5885, 0.1866, 0.5885, 0.1866, 0.5885, 0.08769, 0.5885, 0.2165, 0.5885, 0.2663, 0.5885, 0.2663, 0.5885, 0.2165, 0.5885, 0.3165, 0.5885, 0.3267, 0.5885, 0.1, 0.7027, -7.451e-08, 0.7, -0.0007909, 0.652, 0.0982, 0.6555, 0.0982, 0.6555, -0.0007909, 0.652, -7.451e-08, 0.5885, 0.08769, 0.5885, 0.08769, 0.5885, -7.451e-08, 0.5885, 0.2945, 0.5885, 0.2165, 0.5885, 0.2165, 0.5885, 0.2945, 0.5885, 0.3828, 0.5885, 0.3165, 0.5885, 1.0, 0.7064, 0.9, 0.7042, 0.9023, 0.6609, 0.9983, 0.6622, 0.9983, 0.6622, 0.9023, 0.6609, 0.9, 0.5885, 0.9749, 0.5885, 0.2261, 0.5885, 0.9, 0.5885, 0.6236, 0.5885, 0.3178, 0.5885, 0.3178, 0.5885, 0.6236, 0.5885, 0.5172, 0.5885, 0.3828, 0.5885, 0.9, 0.7042, 0.8, 0.701, 0.7978, 0.653, 0.8957, 0.6556, 0.8957, 0.6556, 0.7978, 0.653, 0.7898, 0.5885, 0.8734, 0.5885, 0.8734, 0.5885, 0.7898, 0.5885, 0.6839, 0.5885, 0.6236, 0.5885, 0.6236, 0.5885, 0.6839, 0.5885, 0.5835, 0.5885, 0.5172, 0.5885, 0.8, 0.701, 0.7, 0.6991, 0.6988, 0.6514, 0.7978, 0.653, 0.7978, 0.653, 0.6988, 0.6514, 0.6954, 0.5885, 0.7898, 0.5885, 0.7898, 0.5885, 0.6954, 0.5885, 0.6364, 0.5885, 0.6839, 0.5885, 0.6839, 0.5885, 0.6364, 0.5885, 0.5733, 0.5885, 0.5835, 0.5885, 0.7, 0.6991, 0.6, 0.6988, 0.6005, 0.6512, 0.6988, 0.6514, 0.6988, 0.6514, 0.6005, 0.6512, 0.6019, 0.5885, 0.6954, 0.5885, 0.6954, 0.5885, 0.6019, 0.5885, 0.5682, 0.5885, 0.6364, 0.5885, 0.6364, 0.5885, 0.5682, 0.5885, 0.5317, 0.5885, 0.5733, 0.5885, 0.6, 0.6988, 0.5, 0.7, 0.502, 0.652, 0.6005, 0.6512, 0.6005, 0.6512, 0.502, 0.652, 0.5079, 0.5885, 0.6019, 0.5885, 0.6019, 0.5885, 0.5079, 0.5885, 0.4935, 0.5885, 0.5682, 0.5885, 0.5682, 0.5885, 0.4935, 0.5885, 0.4783, 0.5885, 0.5317, 0.5885, 0.5, 0.7, 0.4, 0.7027, 0.4018, 0.6555, 0.502, 0.652, 0.502, 0.652, 0.4018, 0.6555, 0.4123, 0.5885, 0.5079, 0.5885, 0.5079, 0.5885, 0.4123, 0.5885, 0.4175, 0.5885, 0.4935, 0.5885, 0.4935, 0.5885, 0.4175, 0.5885, 0.4217, 0.5885, 0.4783, 0.5885, 0.4, 0.7027, 0.3, 0.7057, 0.2999, 0.6617, 0.4018, 0.6555, 0.4018, 0.6555, 0.2999, 0.6617, 0.3134, 0.5885, 0.4123, 0.5885, 0.4123, 0.5885, 0.3134, 0.5885, 0.3434, 0.5885, 0.4175, 0.5885, 0.4175, 0.5885, 0.3434, 0.5885, 0.3683, 0.5885, 0.4217, 0.5885, 0.3, 0.7057, 0.2, 0.7068, 0.1992, 0.6657, 0.2999, 0.6617, 0.2999, 0.6617, 0.1992, 0.6657, 0.2087, 0.5885, 0.3134, 0.5885, 0.3134, 0.5885, 0.2087, 0.5885, 0.2765, 0.5885, 0.3434, 0.5885, 0.3434, 0.5885, 0.2765, 0.5885, 0.3267, 0.5885, 0.3683, 0.5885, 0.2, 0.7068, 0.1, 0.7069, 0.1004, 0.6662, 0.1992, 0.6657, 0.1992, 0.6657, 0.1004, 0.6662, 0.09657, 0.5885, 0.2087, 0.5885, 0.2087, 0.5885, 0.09657, 0.5885, 0.2331, 0.5885, 0.2765, 0.5885, 0.2765, 0.5885, 0.2331, 0.5885, 0.3165, 0.5885, 0.3267, 0.5885, 0.1, 0.7069, -7.451e-08, 0.7064, 0.003202, 0.6657, 0.1004, 0.6662, 0.1004, 0.6662, 0.003202, 0.6657, -7.451e-08, 0.5885, 0.09657, 0.5885, 0.09657, 0.5885, -7.451e-08, 0.5885, 0.3178, 0.5885, 0.2331, 0.5885, 0.2331, 0.5885, 0.3178, 0.5885, 0.3828, 0.5885, 0.3165, 0.5885, 1.0, 0.7064, 0.9, 0.7069, 0.9012, 0.666, 0.9968, 0.6657, 0.9968, 0.6657, 0.9012, 0.666, 0.9162, 0.5885, 1.0, 0.5885, -7.451e-08, 0.5885, 0.7544, 0.5885, 0.5884, 0.5885, 0.2903, 0.5885, 0.2903, 0.5885, 0.5884, 0.5885, 0.5172, 0.5885, 0.3828, 0.5885, 0.9, 0.7069, 0.8, 0.7068, 0.8008, 0.6657, 0.8981, 0.6664, 0.8981, 0.6664, 0.8008, 0.6657, 0.7913, 0.5885, 0.8907, 0.5885, 0.8907, 0.5885, 0.7913, 0.5885, 0.6673, 0.5885, 0.5884, 0.5885, 0.5884, 0.5885, 0.6673, 0.5885, 0.5835, 0.5885, 0.5172, 0.5885, 0.8, 0.7068, 0.7, 0.7057, 0.7001, 0.6617, 0.8008, 0.6657, 0.8008, 0.6657, 0.7001, 0.6617, 0.6866, 0.5885, 0.7913, 0.5885, 0.7913, 0.5885, 0.6866, 0.5885, 0.6246, 0.5885, 0.6673, 0.5885, 0.6673, 0.5885, 0.6246, 0.5885, 0.5733, 0.5885, 0.5835, 0.5885, 0.7, 0.7057, 0.6, 0.7027, 0.5982, 0.6555, 0.7001, 0.6617, 0.7001, 0.6617, 0.5982, 0.6555, 0.5877, 0.5885, 0.6866, 0.5885, 0.6866, 0.5885, 0.5877, 0.5885, 0.5585, 0.5885, 0.6246, 0.5885, 0.6246, 0.5885, 0.5585, 0.5885, 0.5317, 0.5885, 0.5733, 0.5885, 0.6, 0.7027, 0.5, 0.7, 0.498, 0.652, 0.5982, 0.6555, 0.5982, 0.6555, 0.498, 0.652, 0.4921, 0.5885, 0.5877, 0.5885, 0.5877, 0.5885, 0.4921, 0.5885, 0.485, 0.5885, 0.5585, 0.5885, 0.5585, 0.5885, 0.485, 0.5885, 0.4783, 0.5885, 0.5317, 0.5885, 0.5, 0.7, 0.4, 0.6988, 0.3995, 0.6512, 0.498, 0.652, 0.498, 0.652, 0.3995, 0.6512, 0.3981, 0.5885, 0.4921, 0.5885, 0.4921, 0.5885, 0.3981, 0.5885, 0.4094, 0.5885, 0.485, 0.5885, 0.485, 0.5885, 0.4094, 0.5885, 0.4217, 0.5885, 0.4783, 0.5885, 0.4, 0.6988, 0.3, 0.6991, 0.3012, 0.6514, 0.3995, 0.6512, 0.3995, 0.6512, 0.3012, 0.6514, 0.3046, 0.5885, 0.3981, 0.5885, 0.3981, 0.5885, 0.3046, 0.5885, 0.3356, 0.5885, 0.4094, 0.5885, 0.4094, 0.5885, 0.3356, 0.5885, 0.3683, 0.5885, 0.4217, 0.5885, 0.3, 0.6991, 0.2, 0.701, 0.2022, 0.653, 0.3012, 0.6514, 0.3012, 0.6514, 0.2022, 0.653, 0.2102, 0.5885, 0.3046, 0.5885, 0.3046, 0.5885, 0.2102, 0.5885, 0.2686, 0.5885, 0.3356, 0.5885, 0.3356, 0.5885, 0.2686, 0.5885, 0.3267, 0.5885, 0.3683, 0.5885, 0.2, 0.701, 0.1, 0.7042, 0.101, 0.6582, 0.2022, 0.653, 0.2022, 0.653, 0.101, 0.6582, 0.1133, 0.5885, 0.2102, 0.5885, 0.2102, 0.5885, 0.1133, 0.5885, 0.2237, 0.5885, 0.2686, 0.5885, 0.2686, 0.5885, 0.2237, 0.5885, 0.3165, 0.5885, 0.3267, 0.5885, 0.1, 0.7042, -7.451e-08, 0.7064, 0.00172, 0.6622, 0.101, 0.6582, 0.101, 0.6582, 0.00172, 0.6622, 0.02512, 0.5885, 0.1133, 0.5885, 0.1133, 0.5885, 0.02512, 0.5885, 0.2903, 0.5885, 0.2237, 0.5885, 0.2237, 0.5885, 0.2903, 0.5885, 0.3828, 0.5885, 0.3165, 0.5885, 1.0, 0.7, 0.9, 0.7027, 0.9045, 0.6537, 1.001, 0.652, 1.001, 0.652, 0.9045, 0.6537, 0.9246, 0.5885, 1.0, 0.5885, -7.451e-08, 0.5885, 0.6785, 0.5885, 0.5906, 0.5885, 0.2676, 0.5885, 0.2676, 0.5885, 0.5906, 0.5885, 0.5172, 0.5885, 0.3828, 0.5885, 0.9, 0.7027, 0.8, 0.7057, 0.7999, 0.6617, 0.8991, 0.6572, 0.8991, 0.6572, 0.7999, 0.6617, 0.8134, 0.5885, 0.9, 0.5885, 0.9, 0.5885, 0.8134, 0.5885, 0.6751, 0.5885, 0.5906, 0.5885, 0.5906, 0.5885, 0.6751, 0.5885, 0.5835, 0.5885, 0.5172, 0.5885, 0.8, 0.7057, 0.7, 0.7068, 0.6992, 0.6657, 0.7999, 0.6617, 0.7999, 0.6617, 0.6992, 0.6657, 0.7087, 0.5885, 0.8134, 0.5885, 0.8134, 0.5885, 0.7087, 0.5885, 0.628, 0.5885, 0.6751, 0.5885, 0.6751, 0.5885, 0.628, 0.5885, 0.5733, 0.5885, 0.5835, 0.5885, 0.7, 0.7068, 0.6, 0.7069, 0.6004, 0.6662, 0.6992, 0.6657, 0.6992, 0.6657, 0.6004, 0.6662, 0.5966, 0.5885, 0.7087, 0.5885, 0.7087, 0.5885, 0.5966, 0.5885, 0.5587, 0.5885, 0.628, 0.5885, 0.628, 0.5885, 0.5587, 0.5885, 0.5317, 0.5885, 0.5733, 0.5885, 0.6, 0.7069, 0.5, 0.7064, 0.5007, 0.664, 0.6004, 0.6662, 0.6004, 0.6662, 0.5007, 0.664, 0.4874, 0.5885, 0.5966, 0.5885, 0.5966, 0.5885, 0.4874, 0.5885, 0.483, 0.5885, 0.5587, 0.5885, 0.5587, 0.5885, 0.483, 0.5885, 0.4783, 0.5885, 0.5317, 0.5885, 0.5, 0.7064, 0.4, 0.7042, 0.399, 0.6582, 0.5007, 0.664, 0.5007, 0.664, 0.399, 0.6582, 0.3867, 0.5885, 0.4874, 0.5885, 0.4874, 0.5885, 0.3867, 0.5885, 0.4055, 0.5885, 0.483, 0.5885, 0.483, 0.5885, 0.4055, 0.5885, 0.4217, 0.5885, 0.4783, 0.5885, 0.4, 0.7042, 0.3, 0.701, 0.2978, 0.653, 0.399, 0.6582, 0.399, 0.6582, 0.2978, 0.653, 0.2898, 0.5885, 0.3867, 0.5885, 0.3867, 0.5885, 0.2898, 0.5885, 0.3294, 0.5885, 0.4055, 0.5885, 0.4055, 0.5885, 0.3294, 0.5885, 0.3683, 0.5885, 0.4217, 0.5885, 0.3, 0.701, 0.2, 0.6991, 0.1988, 0.6514, 0.2978, 0.653, 0.2978, 0.653, 0.1988, 0.6514, 0.1954, 0.5885, 0.2898, 0.5885, 0.2898, 0.5885, 0.1954, 0.5885, 0.2593, 0.5885, 0.3294, 0.5885, 0.3294, 0.5885, 0.2593, 0.5885, 0.3267, 0.5885, 0.3683, 0.5885, 0.2, 0.6991, 0.1, 0.6988, 0.1005, 0.6512, 0.1988, 0.6514, 0.1988, 0.6514, 0.1005, 0.6512, 0.1019, 0.5885, 0.1954, 0.5885, 0.1954, 0.5885, 0.1019, 0.5885, 0.2086, 0.5885, 0.2593, 0.5885, 0.2593, 0.5885, 0.2086, 0.5885, 0.3165, 0.5885, 0.3267, 0.5885, 0.1, 0.6988, -7.451e-08, 0.7, 0.003162, 0.6519, 0.1005, 0.6512, 0.1005, 0.6512, 0.003162, 0.6519, 0.01575, 0.5885, 0.1019, 0.5885, 0.1019, 0.5885, 0.01575, 0.5885, 0.2676, 0.5885, 0.2086, 0.5885, 0.2086, 0.5885, 0.2676, 0.5885, 0.3828, 0.5885, 0.3165, 0.5885, 0.3828, 0.5885, 0.5172, 0.5885, 0.5835, 0.5885, 0.5733, 0.5885, 0.5317, 0.5885, 0.4783, 0.5885, 0.4217, 0.5885, 0.3683, 0.5885, 0.3267, 0.5885, 0.3165, 0.5885, 0.4976, 0.7594, 0.5024, 0.7594, 0.5024, 0.9906, 0.4976, 0.9906, 0.4976, 0.5094, 0.5024, 0.5094, 0.5024, 0.7406, 0.4976, 0.7406, 0.6344, 0.5094, 0.8656, 0.5094, 0.8656, 0.7406, 0.6344, 0.7406, 0.4976, 0.009351, 0.5024, 0.009351, 0.5024, 0.2406, 0.4976, 0.2406, 0.4976, 0.2594, 0.5024, 0.2594, 0.5024, 0.4906, 0.4976, 0.4906, 0.1344, 0.7406, 0.1344, 0.7453, 0.1299, 0.7451, 0.1297, 0.7406, 0.1344, 0.7453, 0.1344, 0.75, 0.1299, 0.75, 0.1299, 0.7451, 0.4976, 0.9906, 0.4976, 1.0, 0.375, 0.9951, 0.375, 0.9906, 0.4976, 0.0, 0.4976, 0.004682, 0.375, 0.004879, 0.375, 0.0, 0.4976, 0.009351, 0.375, 0.009351, 0.375, 0.004879, 0.4976, 0.004682, 0.125, 0.7406, 0.1297, 0.7406, 0.1299, 0.7451, 0.125, 0.7451, 0.1299, 0.7451, 0.1299, 0.75, 0.125, 0.7451, 0.5024, 0.9906, 0.5636, 0.9906, 0.561, 1.0, 0.5024, 1.0, 0.5636, 0.9906, 0.625, 0.9906, 0.625, 1.0, 0.561, 1.0, 0.8656, 0.7406, 0.875, 0.7406, 0.875, 0.7451, 0.8656, 0.75, 0.625, 0.009351, 0.5636, 0.009351, 0.561, 0.004879, 0.625, 0.004879, 0.5024, 0.009351, 0.5024, 0.004682, 0.561, 0.004879, 0.5636, 0.009351, 0.5024, 0.004682, 0.5024, 0.0, 0.561, 0.0, 0.561, 0.004879, 0.561, 0.0, 0.625, 0.004879, 0.561, 0.004879, 0.1344, 0.5094, 0.1297, 0.5094, 0.1299, 0.5049, 0.1344, 0.5047, 0.1297, 0.5094, 0.125, 0.5094, 0.125, 0.5049, 0.1299, 0.5049, 0.4976, 0.2406, 0.4976, 0.2453, 0.375, 0.2451, 0.375, 0.2406, 0.4976, 0.2453, 0.4976, 0.2547, 0.375, 0.2549, 0.375, 0.2451, 0.4976, 0.2594, 0.375, 0.2594, 0.375, 0.2549, 0.4976, 0.2547, 0.1344, 0.5, 0.1344, 0.5047, 0.1299, 0.5049, 0.1299, 0.5, 0.1299, 0.5049, 0.125, 0.5049, 0.1299, 0.5, 0.8656, 0.5094, 0.8656, 0.5, 0.875, 0.5049, 0.875, 0.5094, 0.625, 0.2594, 0.5636, 0.2594, 0.561, 0.2549, 0.625, 0.25, 0.5024, 0.2594, 0.5024, 0.2547, 0.561, 0.2549, 0.5636, 0.2594, 0.5024, 0.2547, 0.5024, 0.2453, 0.561, 0.2451, 0.561, 0.2549, 0.5024, 0.2406, 0.5636, 0.2406, 0.561, 0.2451, 0.5024, 0.2453, 0.5636, 0.2406, 0.625, 0.2406, 0.625, 0.2451, 0.561, 0.2451, 0.625, 0.2451, 0.561, 0.2475, 0.561, 0.2451, 0.3656, 0.7406, 0.3703, 0.7406, 0.3701, 0.7451, 0.3656, 0.7453, 0.3703, 0.7406, 0.4364, 0.7406, 0.439, 0.7451, 0.3701, 0.7451, 0.4976, 0.7406, 0.4976, 0.7453, 0.439, 0.7451, 0.4364, 0.7406, 0.4976, 0.7453, 0.4976, 0.7547, 0.375, 0.7549, 0.439, 0.7451, 0.4976, 0.7594, 0.375, 0.7594, 0.375, 0.7549, 0.4976, 0.7547, 0.3656, 0.75, 0.3656, 0.7453, 0.3701, 0.7451, 0.3701, 0.75, 0.3701, 0.7451, 0.3725, 0.7451, 0.3701, 0.75, 0.6344, 0.7406, 0.6344, 0.75, 0.6299, 0.75, 0.6297, 0.7406, 0.625, 0.7594, 0.5636, 0.7594, 0.561, 0.7549, 0.625, 0.7549, 0.5024, 0.7594, 0.5024, 0.7547, 0.561, 0.7549, 0.5636, 0.7594, 0.5024, 0.7547, 0.5024, 0.7453, 0.561, 0.7451, 0.561, 0.7549, 0.5024, 0.7406, 0.5636, 0.7406, 0.561, 0.7451, 0.5024, 0.7453, 0.5636, 0.7406, 0.6297, 0.7406, 0.6299, 0.75, 0.561, 0.7451, 0.625, 0.7549, 0.561, 0.7549, 0.561, 0.7525, 0.3656, 0.5094, 0.3656, 0.5047, 0.3701, 0.5049, 0.3703, 0.5094, 0.3656, 0.5047, 0.3656, 0.5, 0.3701, 0.5, 0.3701, 0.5049, 0.4976, 0.4906, 0.4976, 0.4953, 0.375, 0.4951, 0.375, 0.4906, 0.4976, 0.4953, 0.4976, 0.5047, 0.439, 0.5049, 0.375, 0.4951, 0.4976, 0.5094, 0.4364, 0.5094, 0.439, 0.5049, 0.4976, 0.5047, 0.4364, 0.5094, 0.3703, 0.5094, 0.3701, 0.5049, 0.439, 0.5049, 0.3701, 0.5049, 0.3701, 0.5, 0.3725, 0.5049, 0.6344, 0.5094, 0.6297, 0.5094, 0.6299, 0.5, 0.6344, 0.5, 0.6297, 0.5094, 0.5636, 0.5094, 0.561, 0.5049, 0.6299, 0.5, 0.5024, 0.5094, 0.5024, 0.5047, 0.561, 0.5049, 0.5636, 0.5094, 0.5024, 0.5047, 0.5024, 0.4953, 0.561, 0.4951, 0.561, 0.5049, 0.5024, 0.4906, 0.5636, 0.4906, 0.561, 0.4951, 0.5024, 0.4953, 0.5636, 0.4906, 0.625, 0.4906, 0.625, 0.4951, 0.561, 0.4951, 0.625, 0.4951, 0.561, 0.4975, 0.561, 0.4951, 0.1344, 0.5094, 0.1344, 0.7406, 0.1297, 0.7406, 0.1297, 0.5094, 0.1297, 0.5094, 0.1297, 0.7406, 0.125, 0.7406, 0.125, 0.5094, 0.375, 0.2406, 0.375, 0.009351, 0.4976, 0.009351, 0.4976, 0.2406, 0.4976, 0.9906, 0.5024, 0.9906, 0.5024, 1.0, 0.4976, 1.0, 0.4976, 0.0, 0.5024, 0.0, 0.5024, 0.004682, 0.4976, 0.004682, 0.4976, 0.004682, 0.5024, 0.004682, 0.5024, 0.009351, 0.4976, 0.009351, 0.8656, 0.7406, 0.8656, 0.5094, 0.875, 0.5094, 0.875, 0.7406, 0.625, 0.009351, 0.625, 0.2406, 0.5636, 0.2406, 0.5636, 0.009351, 0.5636, 0.009351, 0.5636, 0.2406, 0.5024, 0.2406, 0.5024, 0.009351, 0.5024, 0.2594, 0.4976, 0.2594, 0.4976, 0.2547, 0.5024, 0.2547, 0.5024, 0.2547, 0.4976, 0.2547, 0.4976, 0.2453, 0.5024, 0.2453, 0.5024, 0.2453, 0.4976, 0.2453, 0.4976, 0.2406, 0.5024, 0.2406, 0.3656, 0.5094, 0.1344, 0.5094, 0.1344, 0.5047, 0.3656, 0.5047, 0.3656, 0.5047, 0.1344, 0.5047, 0.1344, 0.5, 0.3656, 0.5, 0.375, 0.4906, 0.375, 0.2594, 0.4976, 0.2594, 0.4976, 0.4906, 0.8656, 0.5094, 0.6344, 0.5094, 0.6344, 0.5, 0.8656, 0.5, 0.625, 0.2594, 0.625, 0.4906, 0.5636, 0.4906, 0.5636, 0.2594, 0.5636, 0.2594, 0.5636, 0.4906, 0.5024, 0.4906, 0.5024, 0.2594, 0.5024, 0.5094, 0.4976, 0.5094, 0.4976, 0.5047, 0.5024, 0.5047, 0.5024, 0.5047, 0.4976, 0.5047, 0.4976, 0.4953, 0.5024, 0.4953, 0.5024, 0.4953, 0.4976, 0.4953, 0.4976, 0.4906, 0.5024, 0.4906, 0.3656, 0.7406, 0.3656, 0.5094, 0.3703, 0.5094, 0.3703, 0.7406, 0.3703, 0.7406, 0.3703, 0.5094, 0.4364, 0.5094, 0.4364, 0.7406, 0.4364, 0.7406, 0.4364, 0.5094, 0.4976, 0.5094, 0.4976, 0.7406, 0.6344, 0.5094, 0.6344, 0.7406, 0.6297, 0.7406, 0.6297, 0.5094, 0.6297, 0.5094, 0.6297, 0.7406, 0.5636, 0.7406, 0.5636, 0.5094, 0.5636, 0.5094, 0.5636, 0.7406, 0.5024, 0.7406, 0.5024, 0.5094, 0.5024, 0.7594, 0.4976, 0.7594, 0.4976, 0.7547, 0.5024, 0.7547, 0.5024, 0.7547, 0.4976, 0.7547, 0.4976, 0.7453, 0.5024, 0.7453, 0.5024, 0.7453, 0.4976, 0.7453, 0.4976, 0.7406, 0.5024, 0.7406, 0.1344, 0.7406, 0.3656, 0.7406, 0.3656, 0.7453, 0.1344, 0.7453, 0.1344, 0.7453, 0.3656, 0.7453, 0.3656, 0.75, 0.1344, 0.75, 0.375, 0.9906, 0.375, 0.7594, 0.4976, 0.7594, 0.4976, 0.9906, 0.6344, 0.7406, 0.8656, 0.7406, 0.8656, 0.75, 0.6344, 0.75, 0.625, 0.7594, 0.625, 0.9906, 0.5636, 0.9906, 0.5636, 0.7594, 0.5636, 0.7594, 0.5636, 0.9906, 0.5024, 0.9906, 0.5024, 0.7594, 0.1344, 0.5094, 0.3656, 0.5094, 0.3656, 0.7406, 0.1344, 0.7406])
me_icosphere.materials.append(mat_material)
me_icosphere.materials.append(mat_material_001)
me_icosphere.materials.append(mat_material_002)
me_icosphere.materials.append(mat_material_003)
me_icosphere.update()

# ---- objects
ob_icosphere = bpy.data.objects.new('Icosphere', me_icosphere)

# ---- transforms, parenting, visibility, modifiers, constraints
ob_icosphere.location = (1.144, 0.0, 2.777)
ob_icosphere.scale = (0.09872, 0.09872, 0.09872)

# ---- collection membership
col_collection.objects.link(ob_icosphere)

# ---- scene / render settings (as saved in the file)
scene.frame_start = 1; scene.frame_end = 250; scene.frame_set(1)
scene.render.engine = 'BLENDER_EEVEE_NEXT'
scene.cycles.sampling_pattern = 'TABULATED_SOBOL'
scene.view_settings.view_transform = 'Filmic'
bpy.context.view_layer.update()

# ---- added for rendering (the .blend has no active camera and no usable light): camera, sun
cam_auto = bpy.data.cameras.new('AutoCamera')
cam_auto.lens = 50.0
cam_auto.sensor_width = 36.0
cam_auto.clip_end = 1000.0
ob_auto_camera = bpy.data.objects.new('AutoCamera', cam_auto)
scene.collection.objects.link(ob_auto_camera)
ob_auto_camera.location = (3.96125, -4.67519, 4.41654)
ob_auto_camera.rotation_euler = (1.09748, -7.21219e-08, 0.694738)
scene.camera = ob_auto_camera
light_auto_sun = bpy.data.lights.new('AutoSun', 'SUN')
light_auto_sun.energy = 3.0
light_auto_sun.angle = 0.0523599
ob_auto_sun = bpy.data.objects.new('AutoSun', light_auto_sun)
scene.collection.objects.link(ob_auto_sun)
ob_auto_sun.rotation_euler = (0.872665, 0.174533, 0.523599)
bpy.context.view_layer.update()
